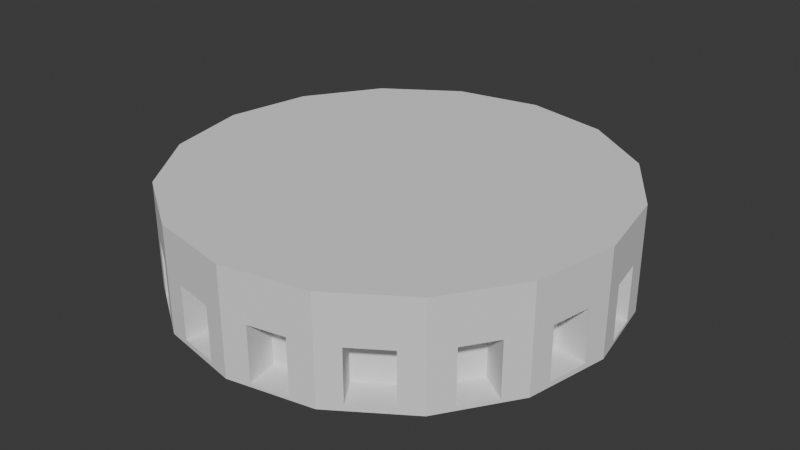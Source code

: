 # Source: tower.blend  (saved by Blender 4.4.32; exported with 4.5.12 LTS)
import bpy
from mathutils import Matrix  # noqa: F401  (used for matrix-valued properties, if any)

bpy.ops.wm.read_factory_settings(use_empty=True)
scene = bpy.context.scene
scene.name = 'Scene'

# ---- collections
col_collection = bpy.data.collections.new('Collection'); scene.collection.children.link(col_collection)

# ---- world
world_world = bpy.data.worlds.new('World'); scene.world = world_world
world_world.use_nodes = True; world_world.node_tree.nodes.clear()
_N = world_world.node_tree.nodes; _L = world_world.node_tree.links
n0 = _N.new('ShaderNodeOutputWorld'); n0.name = 'World Output'; n0.location = (300, 300)
n1 = _N.new('ShaderNodeBackground'); n1.name = 'Background'; n1.location = (10, 300)
n1.inputs[0].default_value = (0.05088, 0.05088, 0.05088, 1.0)
_L.new(n1.outputs[0], n0.inputs[0])
n0.is_active_output = True
world_world.color = (0.05088, 0.05088, 0.05088)
world_world.sun_shadow_jitter_overblur = 0.0

# ---- meshes
me_cylinder = bpy.data.meshes.new('Cylinder')
me_cylinder.from_pydata([(0.09917, 0.9803, -0.9057), (0.09917, 0.9803, 0.1034), (0.2835, 0.9436, -0.9057), (0.2835, 0.9436, 0.1034), (0.7633, 0.623, -0.9057), (0.7633, 0.623, 0.1034), (0.8677, 0.4668, -0.9057), (0.8677, 0.4668, 0.1034), (0.9803, -0.09917, -0.9057), (0.9803, -0.09917, 0.1034), (0.9436, -0.2835, -0.9057), (0.9436, -0.2835, 0.1034), (0.623, -0.7633, -0.9057), (0.623, -0.7633, 0.1034), (0.4668, -0.8677, -0.9057), (0.4668, -0.8677, 0.1034), (-0.09917, -0.9803, -0.9057), (-0.09917, -0.9803, 0.1034), (-0.2835, -0.9436, -0.9057), (-0.2835, -0.9436, 0.1034), (-0.7633, -0.623, -0.9057), (-0.7633, -0.623, 0.1034), (-0.8677, -0.4668, -0.9057), (-0.8677, -0.4668, 0.1034), (-0.9803, 0.09917, -0.9057), (-0.9803, 0.09917, 0.1034), (-0.9436, 0.2835, -0.9057), (-0.9436, 0.2835, 0.1034), (-0.623, 0.7633, -0.9057), (-0.623, 0.7633, 0.1034), (-0.4668, 0.8677, -0.9057), (-0.4668, 0.8677, 0.1034), (-0.109, 0.9783, -0.9357), (0.4751, 0.8621, -0.9357), (0.4751, 0.8621, 0.1057), (-0.109, 0.9783, 0.1057), (0.6147, 0.7689, 0.1057), (0.6147, 0.7689, -0.9357), (0.9456, 0.2737, -0.9357), (0.9456, 0.2737, 0.1057), (0.9783, 0.109, 0.1057), (0.9783, 0.109, -0.9357), (0.8621, -0.4751, -0.9357), (0.8621, -0.4751, 0.1057), (0.7689, -0.6147, 0.1057), (0.7689, -0.6147, -0.9357), (0.2737, -0.9456, -0.9357), (0.2737, -0.9456, 0.1057), (0.109, -0.9783, 0.1057), (0.109, -0.9783, -0.9357), (-0.4751, -0.8621, -0.9357), (-0.4751, -0.8621, 0.1057), (-0.6147, -0.7689, 0.1057), (-0.6147, -0.7689, -0.9357), (-0.9456, -0.2737, -0.9357), (-0.9456, -0.2737, 0.1057), (-0.9783, -0.109, 0.1057), (-0.9783, -0.109, -0.9357), (-0.8621, 0.4751, -0.9357), (-0.8621, 0.4751, 0.1057), (-0.7689, 0.6147, 0.1057), (-0.7689, 0.6147, -0.9357), (-0.2737, 0.9456, -0.9357), (-0.2737, 0.9456, 0.1057), (0.0, 1.0, -1.0), (0.0, 1.0, 1.0), (0.3827, 0.9239, 1.0), (0.3827, 0.9239, -1.0), (0.7071, 0.7071, -1.0), (0.7071, 0.7071, 1.0), (0.9239, 0.3827, 1.0), (0.9239, 0.3827, -1.0), (1.0, 0.0, -1.0), (1.0, 0.0, 1.0), (0.9239, -0.3827, 1.0), (0.9239, -0.3827, -1.0), (0.7071, -0.7071, -1.0), (0.7071, -0.7071, 1.0), (0.3827, -0.9239, 1.0), (0.3827, -0.9239, -1.0), (0.0, -1.0, -1.0), (0.0, -1.0, 1.0), (-0.3827, -0.9239, 1.0), (-0.3827, -0.9239, -1.0), (-0.7071, -0.7071, -1.0), (-0.7071, -0.7071, 1.0), (-0.9239, -0.3827, 1.0), (-0.9239, -0.3827, -1.0), (-1.0, 0.0, -1.0), (-1.0, 0.0, 1.0), (-0.9239, 0.3827, 1.0), (-0.9239, 0.3827, -1.0), (-0.7071, 0.7071, -1.0), (-0.7071, 0.7071, 1.0), (-0.3827, 0.9239, 1.0), (-0.3827, 0.9239, -1.0), (0.09917, 0.9803, -0.9057), (0.2835, 0.9436, -0.9057), (0.2835, 0.9436, 0.1034), (0.09917, 0.9803, 0.1034), (0.7633, 0.623, 0.1034), (0.7633, 0.623, -0.9057), (0.8677, 0.4668, -0.9057), (0.8677, 0.4668, 0.1034), (0.9803, -0.09917, 0.1034), (0.9803, -0.09917, -0.9057), (0.9436, -0.2835, -0.9057), (0.9436, -0.2835, 0.1034), (0.623, -0.7633, 0.1034), (0.623, -0.7633, -0.9057), (0.4668, -0.8677, -0.9057), (0.4668, -0.8677, 0.1034), (-0.09917, -0.9803, 0.1034), (-0.09917, -0.9803, -0.9057), (-0.2835, -0.9436, -0.9057), (-0.2835, -0.9436, 0.1034), (-0.7633, -0.623, 0.1034), (-0.7633, -0.623, -0.9057), (-0.8677, -0.4668, -0.9057), (-0.8677, -0.4668, 0.1034), (-0.9803, 0.09917, 0.1034), (-0.9803, 0.09917, -0.9057), (-0.9436, 0.2835, -0.9057), (-0.9436, 0.2835, 0.1034), (-0.623, 0.7633, 0.1034), (-0.623, 0.7633, -0.9057), (-0.4668, 0.8677, -0.9057), (-0.4668, 0.8677, 0.1034), (-0.109, 0.9783, -0.9357), (-0.109, 0.9783, 0.1057), (0.4751, 0.8621, 0.1057), (0.4751, 0.8621, -0.9357), (0.6147, 0.7689, -0.9357), (0.6147, 0.7689, 0.1057), (0.9456, 0.2737, 0.1057), (0.9456, 0.2737, -0.9357), (0.9783, 0.109, -0.9357), (0.9783, 0.109, 0.1057), (0.8621, -0.4751, 0.1057), (0.8621, -0.4751, -0.9357), (0.7689, -0.6147, -0.9357), (0.7689, -0.6147, 0.1057), (0.2737, -0.9456, 0.1057), (0.2737, -0.9456, -0.9357), (0.109, -0.9783, -0.9357), (0.109, -0.9783, 0.1057), (-0.4751, -0.8621, 0.1057), (-0.4751, -0.8621, -0.9357), (-0.6147, -0.7689, -0.9357), (-0.6147, -0.7689, 0.1057), (-0.9456, -0.2737, 0.1057), (-0.9456, -0.2737, -0.9357), (-0.9783, -0.109, -0.9357), (-0.9783, -0.109, 0.1057), (-0.8621, 0.4751, 0.1057), (-0.8621, 0.4751, -0.9357), (-0.7689, 0.6147, -0.9357), (-0.7689, 0.6147, 0.1057), (-0.2737, 0.9456, 0.1057), (-0.2737, 0.9456, -0.9357), (0.07051, 0.8362, -0.9057), (0.2549, 0.7995, -0.9057), (0.2549, 0.7995, 0.1034), (0.07051, 0.8362, 0.1034), (0.6411, 0.5414, 0.1034), (0.6411, 0.5414, -0.9057), (0.7456, 0.3851, -0.9057), (0.7456, 0.3851, 0.1034), (0.8362, -0.07051, 0.1034), (0.8362, -0.07051, -0.9057), (0.7995, -0.2549, -0.9057), (0.7995, -0.2549, 0.1034), (0.5414, -0.6411, 0.1034), (0.5414, -0.6411, -0.9057), (0.3851, -0.7456, -0.9057), (0.3851, -0.7456, 0.1034), (-0.07051, -0.8362, 0.1034), (-0.07051, -0.8362, -0.9057), (-0.2549, -0.7995, -0.9057), (-0.2549, -0.7995, 0.1034), (-0.6411, -0.5414, 0.1034), (-0.6411, -0.5414, -0.9057), (-0.7456, -0.3851, -0.9057), (-0.7456, -0.3851, 0.1034), (-0.8362, 0.07051, 0.1034), (-0.8362, 0.07051, -0.9057), (-0.7995, 0.2549, -0.9057), (-0.7995, 0.2549, 0.1034), (-0.5414, 0.6411, 0.1034), (-0.5414, 0.6411, -0.9057), (-0.3851, 0.7456, -0.9057), (-0.3851, 0.7456, 0.1034), (-0.08035, 0.8342, -0.9357), (-0.08035, 0.8342, 0.1057), (0.3935, 0.74, 0.1057), (0.3935, 0.74, -0.9357), (0.5331, 0.6467, -0.9357), (0.5331, 0.6467, 0.1057), (0.8015, 0.245, 0.1057), (0.8015, 0.245, -0.9357), (0.8342, 0.08035, -0.9357), (0.8342, 0.08035, 0.1057), (0.74, -0.3935, 0.1057), (0.74, -0.3935, -0.9357), (0.6467, -0.5331, -0.9357), (0.6467, -0.5331, 0.1057), (0.245, -0.8015, 0.1057), (0.245, -0.8015, -0.9357), (0.08035, -0.8342, -0.9357), (0.08035, -0.8342, 0.1057), (-0.3935, -0.74, 0.1057), (-0.3935, -0.74, -0.9357), (-0.5331, -0.6467, -0.9357), (-0.5331, -0.6467, 0.1057), (-0.8015, -0.245, 0.1057), (-0.8015, -0.245, -0.9357), (-0.8342, -0.08035, -0.9357), (-0.8342, -0.08035, 0.1057), (-0.74, 0.3935, 0.1057), (-0.74, 0.3935, -0.9357), (-0.6467, 0.5331, -0.9357), (-0.6467, 0.5331, 0.1057), (-0.245, 0.8015, 0.1057), (-0.245, 0.8015, -0.9357), (-0.8697, 0.4638, -1.0), (-0.8155, 0.5449, -1.0), (-0.7613, 0.626, -1.0), (-0.7613, 0.626, 1.0), (-0.8155, 0.5449, 1.0), (-0.8697, 0.4638, 1.0), (-0.8388, 0.51, -0.9357), (-0.8155, 0.5449, -0.9357), (-0.7922, 0.5798, -0.9357), (-0.7922, 0.5798, 0.1057), (-0.8155, 0.5449, 0.1057), (-0.8388, 0.51, 0.1057), (-0.8388, 0.51, -0.9357), (-0.8155, 0.5449, -0.9357), (-0.7922, 0.5798, -0.9357), (-0.7922, 0.5798, 0.1057), (-0.8155, 0.5449, 0.1057), (-0.8388, 0.51, 0.1057), (-0.7167, 0.4284, -0.9357), (-0.6933, 0.4633, -0.9357), (-0.67, 0.4982, -0.9357), (-0.67, 0.4982, 0.1057), (-0.6933, 0.4633, 0.1057), (-0.7167, 0.4284, 0.1057), (-0.981, 0.09567, -1.0), (-0.9619, 0.1913, -1.0), (-0.9429, 0.287, -1.0), (-0.9429, 0.287, 1.0), (-0.9619, 0.1913, 1.0), (-0.981, 0.09567, 1.0), (-0.9711, 0.1453, -0.9057), (-0.9619, 0.1913, -0.9057), (-0.9528, 0.2374, -0.9057), (-0.9528, 0.2374, 0.1034), (-0.9619, 0.1913, 0.1034), (-0.9711, 0.1453, 0.1034), (-0.9711, 0.1453, -0.9057), (-0.9619, 0.1913, -0.9057), (-0.9528, 0.2374, -0.9057), (-0.9528, 0.2374, 0.1034), (-0.9619, 0.1913, 0.1034), (-0.9711, 0.1453, 0.1034), (-0.827, 0.1166, -0.9057), (-0.8179, 0.1627, -0.9057), (-0.8087, 0.2088, -0.9057), (-0.8087, 0.2088, 0.1034), (-0.8179, 0.1627, 0.1034), (-0.827, 0.1166, 0.1034), (-0.9429, -0.287, -1.0), (-0.9619, -0.1913, -1.0), (-0.981, -0.09567, -1.0), (-0.981, -0.09567, 1.0), (-0.9619, -0.1913, 1.0), (-0.9429, -0.287, 1.0), (-0.9538, -0.2325, -0.9357), (-0.9619, -0.1913, -0.9357), (-0.9701, -0.1502, -0.9357), (-0.9701, -0.1502, 0.1057), (-0.9619, -0.1913, 0.1057), (-0.9538, -0.2325, 0.1057), (-0.9538, -0.2325, -0.9357), (-0.9619, -0.1913, -0.9357), (-0.9701, -0.1502, -0.9357), (-0.9701, -0.1502, 0.1057), (-0.9619, -0.1913, 0.1057), (-0.9538, -0.2325, 0.1057), (-0.8097, -0.2038, -0.9357), (-0.8179, -0.1627, -0.9357), (-0.826, -0.1215, -0.9357), (-0.826, -0.1215, 0.1057), (-0.8179, -0.1627, 0.1057), (-0.8097, -0.2038, 0.1057), (-0.7613, -0.626, -1.0), (-0.8155, -0.5449, -1.0), (-0.8697, -0.4638, -1.0), (-0.8697, -0.4638, 1.0), (-0.8155, -0.5449, 1.0), (-0.7613, -0.626, 1.0), (-0.7894, -0.584, -0.9057), (-0.8155, -0.5449, -0.9057), (-0.8416, -0.5058, -0.9057), (-0.8416, -0.5058, 0.1034), (-0.8155, -0.5449, 0.1034), (-0.7894, -0.584, 0.1034), (-0.7894, -0.584, -0.9057), (-0.8155, -0.5449, -0.9057), (-0.8416, -0.5058, -0.9057), (-0.8416, -0.5058, 0.1034), (-0.8155, -0.5449, 0.1034), (-0.7894, -0.584, 0.1034), (-0.6672, -0.5023, -0.9057), (-0.6933, -0.4633, -0.9057), (-0.7194, -0.4242, -0.9057), (-0.7194, -0.4242, 0.1034), (-0.6933, -0.4633, 0.1034), (-0.6672, -0.5023, 0.1034), (-0.4638, -0.8697, -1.0), (-0.5449, -0.8155, -1.0), (-0.626, -0.7613, -1.0), (-0.626, -0.7613, 1.0), (-0.5449, -0.8155, 1.0), (-0.4638, -0.8697, 1.0), (-0.51, -0.8388, -0.9357), (-0.5449, -0.8155, -0.9357), (-0.5798, -0.7922, -0.9357), (-0.5798, -0.7922, 0.1057), (-0.5449, -0.8155, 0.1057), (-0.51, -0.8388, 0.1057), (-0.51, -0.8388, -0.9357), (-0.5449, -0.8155, -0.9357), (-0.5798, -0.7922, -0.9357), (-0.5798, -0.7922, 0.1057), (-0.5449, -0.8155, 0.1057), (-0.51, -0.8388, 0.1057), (-0.4284, -0.7167, -0.9357), (-0.4633, -0.6933, -0.9357), (-0.4982, -0.67, -0.9357), (-0.4982, -0.67, 0.1057), (-0.4633, -0.6933, 0.1057), (-0.4284, -0.7167, 0.1057), (-0.09567, -0.981, -1.0), (-0.1913, -0.9619, -1.0), (-0.287, -0.9429, -1.0), (-0.287, -0.9429, 1.0), (-0.1913, -0.9619, 1.0), (-0.09567, -0.981, 1.0), (-0.1453, -0.9711, -0.9057), (-0.1913, -0.9619, -0.9057), (-0.2374, -0.9528, -0.9057), (-0.2374, -0.9528, 0.1034), (-0.1913, -0.9619, 0.1034), (-0.1453, -0.9711, 0.1034), (-0.1453, -0.9711, -0.9057), (-0.1913, -0.9619, -0.9057), (-0.2374, -0.9528, -0.9057), (-0.2374, -0.9528, 0.1034), (-0.1913, -0.9619, 0.1034), (-0.1453, -0.9711, 0.1034), (-0.1166, -0.827, -0.9057), (-0.1627, -0.8179, -0.9057), (-0.2088, -0.8087, -0.9057), (-0.2088, -0.8087, 0.1034), (-0.1627, -0.8179, 0.1034), (-0.1166, -0.827, 0.1034), (0.287, -0.9429, -1.0), (0.1913, -0.9619, -1.0), (0.09567, -0.981, -1.0), (0.09567, -0.981, 1.0), (0.1913, -0.9619, 1.0), (0.287, -0.9429, 1.0), (0.2325, -0.9538, -0.9357), (0.1913, -0.9619, -0.9357), (0.1502, -0.9701, -0.9357), (0.1502, -0.9701, 0.1057), (0.1913, -0.9619, 0.1057), (0.2325, -0.9538, 0.1057), (0.2325, -0.9538, -0.9357), (0.1913, -0.9619, -0.9357), (0.1502, -0.9701, -0.9357), (0.1502, -0.9701, 0.1057), (0.1913, -0.9619, 0.1057), (0.2325, -0.9538, 0.1057), (0.2038, -0.8097, -0.9357), (0.1627, -0.8179, -0.9357), (0.1215, -0.826, -0.9357), (0.1215, -0.826, 0.1057), (0.1627, -0.8179, 0.1057), (0.2038, -0.8097, 0.1057), (0.626, -0.7613, -1.0), (0.5449, -0.8155, -1.0), (0.4638, -0.8697, -1.0), (0.4638, -0.8697, 1.0), (0.5449, -0.8155, 1.0), (0.626, -0.7613, 1.0), (0.584, -0.7894, -0.9057), (0.5449, -0.8155, -0.9057), (0.5058, -0.8416, -0.9057), (0.5058, -0.8416, 0.1034), (0.5449, -0.8155, 0.1034), (0.584, -0.7894, 0.1034), (0.584, -0.7894, -0.9057), (0.5449, -0.8155, -0.9057), (0.5058, -0.8416, -0.9057), (0.5058, -0.8416, 0.1034), (0.5449, -0.8155, 0.1034), (0.584, -0.7894, 0.1034), (0.5023, -0.6672, -0.9057), (0.4633, -0.6933, -0.9057), (0.4242, -0.7194, -0.9057), (0.4242, -0.7194, 0.1034), (0.4633, -0.6933, 0.1034), (0.5023, -0.6672, 0.1034), (0.8697, -0.4638, -1.0), (0.8155, -0.5449, -1.0), (0.7613, -0.626, -1.0), (0.7613, -0.626, 1.0), (0.8155, -0.5449, 1.0), (0.8697, -0.4638, 1.0), (0.8388, -0.51, -0.9357), (0.8155, -0.5449, -0.9357), (0.7922, -0.5798, -0.9357), (0.7922, -0.5798, 0.1057), (0.8155, -0.5449, 0.1057), (0.8388, -0.51, 0.1057), (0.8388, -0.51, -0.9357), (0.8155, -0.5449, -0.9357), (0.7922, -0.5798, -0.9357), (0.7922, -0.5798, 0.1057), (0.8155, -0.5449, 0.1057), (0.8388, -0.51, 0.1057), (0.7167, -0.4284, -0.9357), (0.6933, -0.4633, -0.9357), (0.67, -0.4982, -0.9357), (0.67, -0.4982, 0.1057), (0.6933, -0.4633, 0.1057), (0.7167, -0.4284, 0.1057), (0.981, -0.09567, -1.0), (0.9619, -0.1913, -1.0), (0.9429, -0.287, -1.0), (0.9429, -0.287, 1.0), (0.9619, -0.1913, 1.0), (0.981, -0.09567, 1.0), (0.9711, -0.1453, -0.9057), (0.9619, -0.1913, -0.9057), (0.9528, -0.2374, -0.9057), (0.9528, -0.2374, 0.1034), (0.9619, -0.1913, 0.1034), (0.9711, -0.1453, 0.1034), (0.9711, -0.1453, -0.9057), (0.9619, -0.1913, -0.9057), (0.9528, -0.2374, -0.9057), (0.9528, -0.2374, 0.1034), (0.9619, -0.1913, 0.1034), (0.9711, -0.1453, 0.1034), (0.827, -0.1166, -0.9057), (0.8179, -0.1627, -0.9057), (0.8087, -0.2088, -0.9057), (0.8087, -0.2088, 0.1034), (0.8179, -0.1627, 0.1034), (0.827, -0.1166, 0.1034), (0.9429, 0.287, -1.0), (0.9619, 0.1913, -1.0), (0.981, 0.09567, -1.0), (0.981, 0.09567, 1.0), (0.9619, 0.1913, 1.0), (0.9429, 0.287, 1.0), (0.9538, 0.2325, -0.9357), (0.9619, 0.1913, -0.9357), (0.9701, 0.1502, -0.9357), (0.9701, 0.1502, 0.1057), (0.9619, 0.1913, 0.1057), (0.9538, 0.2325, 0.1057), (0.9538, 0.2325, -0.9357), (0.9619, 0.1913, -0.9357), (0.9701, 0.1502, -0.9357), (0.9701, 0.1502, 0.1057), (0.9619, 0.1913, 0.1057), (0.9538, 0.2325, 0.1057), (0.8097, 0.2038, -0.9357), (0.8179, 0.1627, -0.9357), (0.826, 0.1215, -0.9357), (0.826, 0.1215, 0.1057), (0.8179, 0.1627, 0.1057), (0.8097, 0.2038, 0.1057), (0.7613, 0.626, -1.0), (0.8155, 0.5449, -1.0), (0.8697, 0.4638, -1.0), (0.8697, 0.4638, 1.0), (0.8155, 0.5449, 1.0), (0.7613, 0.626, 1.0), (0.7894, 0.584, -0.9057), (0.8155, 0.5449, -0.9057), (0.8416, 0.5058, -0.9057), (0.8416, 0.5058, 0.1034), (0.8155, 0.5449, 0.1034), (0.7894, 0.584, 0.1034), (0.7894, 0.584, -0.9057), (0.8155, 0.5449, -0.9057), (0.8416, 0.5058, -0.9057), (0.8416, 0.5058, 0.1034), (0.8155, 0.5449, 0.1034), (0.7894, 0.584, 0.1034), (0.6672, 0.5023, -0.9057), (0.6933, 0.4633, -0.9057), (0.7194, 0.4242, -0.9057), (0.7194, 0.4242, 0.1034), (0.6933, 0.4633, 0.1034), (0.6672, 0.5023, 0.1034), (0.4638, 0.8697, -1.0), (0.5449, 0.8155, -1.0), (0.626, 0.7613, -1.0), (0.626, 0.7613, 1.0), (0.5449, 0.8155, 1.0), (0.4638, 0.8697, 1.0), (0.51, 0.8388, -0.9357), (0.5449, 0.8155, -0.9357), (0.5798, 0.7922, -0.9357), (0.5798, 0.7922, 0.1057), (0.5449, 0.8155, 0.1057), (0.51, 0.8388, 0.1057), (0.51, 0.8388, -0.9357), (0.5449, 0.8155, -0.9357), (0.5798, 0.7922, -0.9357), (0.5798, 0.7922, 0.1057), (0.5449, 0.8155, 0.1057), (0.51, 0.8388, 0.1057), (0.4284, 0.7167, -0.9357), (0.4633, 0.6933, -0.9357), (0.4982, 0.67, -0.9357), (0.4982, 0.67, 0.1057), (0.4633, 0.6933, 0.1057), (0.4284, 0.7167, 0.1057), (0.09567, 0.981, -1.0), (0.1913, 0.9619, -1.0), (0.287, 0.9429, -1.0), (0.287, 0.9429, 1.0), (0.1913, 0.9619, 1.0), (0.09567, 0.981, 1.0), (0.1453, 0.9711, -0.9057), (0.1913, 0.9619, -0.9057), (0.2374, 0.9528, -0.9057), (0.2374, 0.9528, 0.1034), (0.1913, 0.9619, 0.1034), (0.1453, 0.9711, 0.1034), (0.1453, 0.9711, -0.9057), (0.1913, 0.9619, -0.9057), (0.2374, 0.9528, -0.9057), (0.2374, 0.9528, 0.1034), (0.1913, 0.9619, 0.1034), (0.1453, 0.9711, 0.1034), (0.1166, 0.827, -0.9057), (0.1627, 0.8179, -0.9057), (0.2088, 0.8087, -0.9057), (0.2088, 0.8087, 0.1034), (0.1627, 0.8179, 0.1034), (0.1166, 0.827, 0.1034), (-0.287, 0.9429, -1.0), (-0.1913, 0.9619, -1.0), (-0.09567, 0.981, -1.0), (-0.09567, 0.981, 1.0), (-0.1913, 0.9619, 1.0), (-0.287, 0.9429, 1.0), (-0.2325, 0.9538, -0.9357), (-0.1913, 0.9619, -0.9357), (-0.1502, 0.9701, -0.9357), (-0.1502, 0.9701, 0.1057), (-0.1913, 0.9619, 0.1057), (-0.2325, 0.9538, 0.1057), (-0.2325, 0.9538, -0.9357), (-0.1913, 0.9619, -0.9357), (-0.1502, 0.9701, -0.9357), (-0.1502, 0.9701, 0.1057), (-0.1913, 0.9619, 0.1057), (-0.2325, 0.9538, 0.1057), (-0.2038, 0.8097, -0.9357), (-0.1627, 0.8179, -0.9357), (-0.1215, 0.826, -0.9357), (-0.1215, 0.826, 0.1057), (-0.1627, 0.8179, 0.1057), (-0.2038, 0.8097, 0.1057), (-0.626, 0.7613, -1.0), (-0.5449, 0.8155, -1.0), (-0.4638, 0.8697, -1.0), (-0.4638, 0.8697, 1.0), (-0.5449, 0.8155, 1.0), (-0.626, 0.7613, 1.0), (-0.584, 0.7894, -0.9057), (-0.5449, 0.8155, -0.9057), (-0.5058, 0.8416, -0.9057), (-0.5058, 0.8416, 0.1034), (-0.5449, 0.8155, 0.1034), (-0.584, 0.7894, 0.1034), (-0.584, 0.7894, -0.9057), (-0.5449, 0.8155, -0.9057), (-0.5058, 0.8416, -0.9057), (-0.5058, 0.8416, 0.1034), (-0.5449, 0.8155, 0.1034), (-0.584, 0.7894, 0.1034), (-0.5023, 0.6672, -0.9057), (-0.4633, 0.6933, -0.9057), (-0.4242, 0.7194, -0.9057), (-0.4242, 0.7194, 0.1034), (-0.4633, 0.6933, 0.1034), (-0.5023, 0.6672, 0.1034)], [], [(545, 3, 98, 551), (27, 26, 122, 123), (377, 48, 145, 383), (542, 0, 96, 548), (257, 27, 123, 263), (374, 46, 143, 380), (254, 24, 121, 260), (46, 47, 142, 143), (24, 25, 120, 121), (44, 45, 140, 141), (23, 22, 118, 119), (425, 44, 141, 431), (305, 23, 119, 311), (422, 42, 139, 428), (66, 539, 540, 541, 65, 563, 564, 565, 94, 587, 588, 589, 93, 227, 228, 229, 90, 251, 252, 253, 89, 275, 276, 277, 86, 299, 300, 301, 85, 323, 324, 325, 82, 347, 348, 349, 81, 371, 372, 373, 78, 395, 396, 397, 77, 419, 420, 421, 74, 443, 444, 445, 73, 467, 468, 469, 70, 491, 492, 493, 69, 515, 516, 517), (302, 20, 117, 308), (42, 43, 138, 139), (64, 536, 537, 538, 67, 512, 513, 514, 68, 488, 489, 490, 71, 464, 465, 466, 72, 440, 441, 442, 75, 416, 417, 418, 76, 392, 393, 394, 79, 368, 369, 370, 80, 344, 345, 346, 83, 320, 321, 322, 84, 296, 297, 298, 87, 272, 273, 274, 88, 248, 249, 250, 91, 224, 225, 226, 92, 584, 585, 586, 95, 560, 561, 562), (544, 2, 67, 538), (547, 1, 65, 541), (1, 0, 64, 65), (2, 3, 66, 67), (5, 4, 68, 69), (496, 6, 71, 490), (499, 5, 69, 493), (6, 7, 70, 71), (9, 8, 72, 73), (448, 10, 75, 442), (451, 9, 73, 445), (10, 11, 74, 75), (13, 12, 76, 77), (400, 14, 79, 394), (403, 13, 77, 397), (14, 15, 78, 79), (17, 16, 80, 81), (352, 18, 83, 346), (355, 17, 81, 349), (18, 19, 82, 83), (21, 20, 84, 85), (304, 22, 87, 298), (307, 21, 85, 301), (22, 23, 86, 87), (25, 24, 88, 89), (256, 26, 91, 250), (259, 25, 89, 253), (26, 27, 90, 91), (29, 28, 92, 93), (592, 30, 95, 586), (595, 29, 93, 589), (30, 31, 94, 95), (32, 35, 65, 64), (34, 33, 67, 66), (520, 37, 68, 514), (523, 34, 66, 517), (37, 36, 69, 68), (39, 38, 71, 70), (472, 41, 72, 466), (475, 39, 70, 469), (41, 40, 73, 72), (43, 42, 75, 74), (424, 45, 76, 418), (427, 43, 74, 421), (45, 44, 77, 76), (47, 46, 79, 78), (376, 49, 80, 370), (379, 47, 78, 373), (49, 48, 81, 80), (51, 50, 83, 82), (328, 53, 84, 322), (331, 51, 82, 325), (53, 52, 85, 84), (55, 54, 87, 86), (280, 57, 88, 274), (283, 55, 86, 277), (57, 56, 89, 88), (59, 58, 91, 90), (232, 61, 92, 226), (235, 59, 90, 229), (61, 60, 93, 92), (63, 62, 95, 94), (568, 32, 64, 562), (571, 63, 94, 565), (98, 97, 161, 162), (596, 125, 189, 602), (287, 153, 217, 293), (96, 99, 163, 160), (125, 124, 188, 189), (284, 151, 215, 290), (551, 98, 162, 557), (123, 122, 186, 187), (151, 150, 214, 215), (548, 96, 160, 554), (263, 123, 187, 269), (149, 148, 212, 213), (260, 121, 185, 266), (335, 149, 213, 341), (121, 120, 184, 185), (332, 147, 211, 338), (48, 49, 144, 145), (28, 29, 124, 125), (0, 1, 99, 96), (50, 51, 146, 147), (590, 28, 125, 596), (3, 2, 97, 98), (326, 50, 147, 332), (593, 31, 127, 599), (4, 5, 100, 101), (329, 52, 149, 335), (31, 30, 126, 127), (494, 4, 101, 500), (52, 53, 148, 149), (497, 7, 103, 503), (54, 55, 150, 151), (7, 6, 102, 103), (278, 54, 151, 284), (8, 9, 104, 105), (281, 56, 153, 287), (446, 8, 105, 452), (56, 57, 152, 153), (449, 11, 107, 455), (58, 59, 154, 155), (11, 10, 106, 107), (230, 58, 155, 236), (35, 32, 128, 129), (12, 13, 108, 109), (233, 60, 157, 239), (33, 34, 130, 131), (398, 12, 109, 404), (60, 61, 156, 157), (518, 33, 131, 524), (401, 15, 111, 407), (62, 63, 158, 159), (521, 36, 133, 527), (15, 14, 110, 111), (566, 62, 159, 572), (36, 37, 132, 133), (16, 17, 112, 113), (569, 35, 129, 575), (38, 39, 134, 135), (350, 16, 113, 356), (470, 38, 135, 476), (353, 19, 115, 359), (473, 40, 137, 479), (19, 18, 114, 115), (40, 41, 136, 137), (20, 21, 116, 117), (556, 557, 162, 161), (532, 533, 197, 196), (508, 509, 167, 166), (484, 485, 201, 200), (460, 461, 171, 170), (436, 437, 205, 204), (412, 413, 175, 174), (388, 389, 209, 208), (364, 365, 179, 178), (340, 341, 213, 212), (316, 317, 183, 182), (292, 293, 217, 216), (268, 269, 187, 186), (244, 245, 221, 220), (604, 605, 191, 190), (580, 581, 193, 192), (153, 152, 216, 217), (599, 127, 191, 605), (101, 100, 164, 165), (155, 154, 218, 219), (127, 126, 190, 191), (500, 101, 165, 506), (236, 155, 219, 242), (129, 128, 192, 193), (503, 103, 167, 509), (239, 157, 221, 245), (131, 130, 194, 195), (103, 102, 166, 167), (157, 156, 220, 221), (524, 131, 195, 530), (105, 104, 168, 169), (159, 158, 222, 223), (527, 133, 197, 533), (452, 105, 169, 458), (572, 159, 223, 578), (133, 132, 196, 197), (455, 107, 171, 461), (575, 129, 193, 581), (135, 134, 198, 199), (107, 106, 170, 171), (476, 135, 199, 482), (109, 108, 172, 173), (479, 137, 201, 485), (404, 109, 173, 410), (137, 136, 200, 201), (407, 111, 175, 413), (139, 138, 202, 203), (111, 110, 174, 175), (428, 139, 203, 434), (113, 112, 176, 177), (431, 141, 205, 437), (356, 113, 177, 362), (141, 140, 204, 205), (359, 115, 179, 365), (143, 142, 206, 207), (115, 114, 178, 179), (380, 143, 207, 386), (117, 116, 180, 181), (383, 145, 209, 389), (308, 117, 181, 314), (145, 144, 208, 209), (311, 119, 183, 317), (147, 146, 210, 211), (119, 118, 182, 183), (154, 241, 247, 218), (241, 240, 246, 247), (240, 239, 245, 246), (156, 238, 244, 220), (238, 237, 243, 244), (237, 236, 242, 243), (219, 218, 247, 242), (242, 247, 246, 243), (243, 246, 245, 244), (59, 235, 241, 154), (235, 234, 240, 241), (234, 233, 239, 240), (61, 232, 238, 156), (232, 231, 237, 238), (231, 230, 236, 237), (60, 233, 227, 93), (233, 234, 228, 227), (234, 235, 229, 228), (58, 230, 224, 91), (230, 231, 225, 224), (231, 232, 226, 225), (185, 184, 271, 266), (266, 271, 270, 267), (267, 270, 269, 268), (122, 262, 268, 186), (262, 261, 267, 268), (261, 260, 266, 267), (120, 265, 271, 184), (265, 264, 270, 271), (264, 263, 269, 270), (27, 257, 251, 90), (257, 258, 252, 251), (258, 259, 253, 252), (24, 254, 248, 88), (254, 255, 249, 248), (255, 256, 250, 249), (26, 256, 262, 122), (256, 255, 261, 262), (255, 254, 260, 261), (25, 259, 265, 120), (259, 258, 264, 265), (258, 257, 263, 264), (215, 214, 295, 290), (290, 295, 294, 291), (291, 294, 293, 292), (55, 283, 289, 150), (283, 282, 288, 289), (282, 281, 287, 288), (57, 280, 286, 152), (280, 279, 285, 286), (279, 278, 284, 285), (152, 286, 292, 216), (286, 285, 291, 292), (285, 284, 290, 291), (150, 289, 295, 214), (289, 288, 294, 295), (288, 287, 293, 294), (56, 281, 275, 89), (281, 282, 276, 275), (282, 283, 277, 276), (54, 278, 272, 87), (278, 279, 273, 272), (279, 280, 274, 273), (116, 313, 319, 180), (313, 312, 318, 319), (312, 311, 317, 318), (118, 310, 316, 182), (310, 309, 315, 316), (309, 308, 314, 315), (181, 180, 319, 314), (314, 319, 318, 315), (315, 318, 317, 316), (23, 305, 299, 86), (305, 306, 300, 299), (306, 307, 301, 300), (20, 302, 296, 84), (302, 303, 297, 296), (303, 304, 298, 297), (22, 304, 310, 118), (304, 303, 309, 310), (303, 302, 308, 309), (21, 307, 313, 116), (307, 306, 312, 313), (306, 305, 311, 312), (211, 210, 343, 338), (338, 343, 342, 339), (339, 342, 341, 340), (51, 331, 337, 146), (331, 330, 336, 337), (330, 329, 335, 336), (53, 328, 334, 148), (328, 327, 333, 334), (327, 326, 332, 333), (148, 334, 340, 212), (334, 333, 339, 340), (333, 332, 338, 339), (146, 337, 343, 210), (337, 336, 342, 343), (336, 335, 341, 342), (52, 329, 323, 85), (329, 330, 324, 323), (330, 331, 325, 324), (50, 326, 320, 83), (326, 327, 321, 320), (327, 328, 322, 321), (112, 361, 367, 176), (361, 360, 366, 367), (360, 359, 365, 366), (114, 358, 364, 178), (358, 357, 363, 364), (357, 356, 362, 363), (177, 176, 367, 362), (362, 367, 366, 363), (363, 366, 365, 364), (17, 355, 361, 112), (355, 354, 360, 361), (354, 353, 359, 360), (18, 352, 358, 114), (352, 351, 357, 358), (351, 350, 356, 357), (19, 353, 347, 82), (353, 354, 348, 347), (354, 355, 349, 348), (16, 350, 344, 80), (350, 351, 345, 344), (351, 352, 346, 345), (142, 385, 391, 206), (385, 384, 390, 391), (384, 383, 389, 390), (144, 382, 388, 208), (382, 381, 387, 388), (381, 380, 386, 387), (207, 206, 391, 386), (386, 391, 390, 387), (387, 390, 389, 388), (48, 377, 371, 81), (377, 378, 372, 371), (378, 379, 373, 372), (46, 374, 368, 79), (374, 375, 369, 368), (375, 376, 370, 369), (49, 376, 382, 144), (376, 375, 381, 382), (375, 374, 380, 381), (47, 379, 385, 142), (379, 378, 384, 385), (378, 377, 383, 384), (108, 409, 415, 172), (409, 408, 414, 415), (408, 407, 413, 414), (110, 406, 412, 174), (406, 405, 411, 412), (405, 404, 410, 411), (173, 172, 415, 410), (410, 415, 414, 411), (411, 414, 413, 412), (13, 403, 409, 108), (403, 402, 408, 409), (402, 401, 407, 408), (14, 400, 406, 110), (400, 399, 405, 406), (399, 398, 404, 405), (15, 401, 395, 78), (401, 402, 396, 395), (402, 403, 397, 396), (12, 398, 392, 76), (398, 399, 393, 392), (399, 400, 394, 393), (138, 433, 439, 202), (433, 432, 438, 439), (432, 431, 437, 438), (140, 430, 436, 204), (430, 429, 435, 436), (429, 428, 434, 435), (203, 202, 439, 434), (434, 439, 438, 435), (435, 438, 437, 436), (44, 425, 419, 77), (425, 426, 420, 419), (426, 427, 421, 420), (42, 422, 416, 75), (422, 423, 417, 416), (423, 424, 418, 417), (45, 424, 430, 140), (424, 423, 429, 430), (423, 422, 428, 429), (43, 427, 433, 138), (427, 426, 432, 433), (426, 425, 431, 432), (104, 457, 463, 168), (457, 456, 462, 463), (456, 455, 461, 462), (106, 454, 460, 170), (454, 453, 459, 460), (453, 452, 458, 459), (169, 168, 463, 458), (458, 463, 462, 459), (459, 462, 461, 460), (9, 451, 457, 104), (451, 450, 456, 457), (450, 449, 455, 456), (10, 448, 454, 106), (448, 447, 453, 454), (447, 446, 452, 453), (11, 449, 443, 74), (449, 450, 444, 443), (450, 451, 445, 444), (8, 446, 440, 72), (446, 447, 441, 440), (447, 448, 442, 441), (134, 481, 487, 198), (481, 480, 486, 487), (480, 479, 485, 486), (136, 478, 484, 200), (478, 477, 483, 484), (477, 476, 482, 483), (199, 198, 487, 482), (482, 487, 486, 483), (483, 486, 485, 484), (39, 475, 481, 134), (475, 474, 480, 481), (474, 473, 479, 480), (41, 472, 478, 136), (472, 471, 477, 478), (471, 470, 476, 477), (40, 473, 467, 73), (473, 474, 468, 467), (474, 475, 469, 468), (38, 470, 464, 71), (470, 471, 465, 464), (471, 472, 466, 465), (100, 505, 511, 164), (505, 504, 510, 511), (504, 503, 509, 510), (102, 502, 508, 166), (502, 501, 507, 508), (501, 500, 506, 507), (165, 164, 511, 506), (506, 511, 510, 507), (507, 510, 509, 508), (5, 499, 505, 100), (499, 498, 504, 505), (498, 497, 503, 504), (6, 496, 502, 102), (496, 495, 501, 502), (495, 494, 500, 501), (7, 497, 491, 70), (497, 498, 492, 491), (498, 499, 493, 492), (4, 494, 488, 68), (494, 495, 489, 488), (495, 496, 490, 489), (130, 529, 535, 194), (529, 528, 534, 535), (528, 527, 533, 534), (132, 526, 532, 196), (526, 525, 531, 532), (525, 524, 530, 531), (195, 194, 535, 530), (530, 535, 534, 531), (531, 534, 533, 532), (34, 523, 529, 130), (523, 522, 528, 529), (522, 521, 527, 528), (37, 520, 526, 132), (520, 519, 525, 526), (519, 518, 524, 525), (36, 521, 515, 69), (521, 522, 516, 515), (522, 523, 517, 516), (33, 518, 512, 67), (518, 519, 513, 512), (519, 520, 514, 513), (160, 163, 559, 554), (554, 559, 558, 555), (555, 558, 557, 556), (97, 550, 556, 161), (550, 549, 555, 556), (549, 548, 554, 555), (99, 553, 559, 163), (553, 552, 558, 559), (552, 551, 557, 558), (3, 545, 539, 66), (545, 546, 540, 539), (546, 547, 541, 540), (0, 542, 536, 64), (542, 543, 537, 536), (543, 544, 538, 537), (2, 544, 550, 97), (544, 543, 549, 550), (543, 542, 548, 549), (1, 547, 553, 99), (547, 546, 552, 553), (546, 545, 551, 552), (158, 577, 583, 222), (577, 576, 582, 583), (576, 575, 581, 582), (128, 574, 580, 192), (574, 573, 579, 580), (573, 572, 578, 579), (223, 222, 583, 578), (578, 583, 582, 579), (579, 582, 581, 580), (63, 571, 577, 158), (571, 570, 576, 577), (570, 569, 575, 576), (32, 568, 574, 128), (568, 567, 573, 574), (567, 566, 572, 573), (35, 569, 563, 65), (569, 570, 564, 563), (570, 571, 565, 564), (62, 566, 560, 95), (566, 567, 561, 560), (567, 568, 562, 561), (124, 601, 607, 188), (601, 600, 606, 607), (600, 599, 605, 606), (189, 188, 607, 602), (602, 607, 606, 603), (603, 606, 605, 604), (29, 595, 601, 124), (595, 594, 600, 601), (594, 593, 599, 600), (30, 592, 598, 126), (592, 591, 597, 598), (591, 590, 596, 597), (126, 598, 604, 190), (598, 597, 603, 604), (597, 596, 602, 603), (31, 593, 587, 94), (593, 594, 588, 587), (594, 595, 589, 588), (28, 590, 584, 92), (590, 591, 585, 584), (591, 592, 586, 585)])
_uv = me_cylinder.uv_layers.new(name='UVMap')
_uv.uv.foreach_set('vector', [0.9612, 0.9747, 0.9537, 0.9747, 0.9537, 0.9747, 0.9612, 0.9747, 0.2037, 0.9747, 0.2037, 0.5253, 0.2037, 0.5253, 0.2037, 0.9747, 0.5245, 0.9722, 0.5178, 0.9722, 0.5178, 0.9722, 0.5245, 0.9722, 0.9763, 0.5253, 0.9838, 0.5253, 0.9838, 0.5253, 0.9763, 0.5253, 0.2112, 0.9747, 0.2037, 0.9747, 0.2037, 0.9747, 0.2112, 0.9747, 0.538, 0.5278, 0.5447, 0.5278, 0.5447, 0.5278, 0.538, 0.5278, 0.2263, 0.5253, 0.2338, 0.5253, 0.2338, 0.5253, 0.2263, 0.5253, 0.5447, 0.5278, 0.5447, 0.9722, 0.5447, 0.9722, 0.5447, 0.5278, 0.2338, 0.5253, 0.2338, 0.9747, 0.2338, 0.9747, 0.2338, 0.5253, 0.6428, 0.9722, 0.6428, 0.5278, 0.6428, 0.5278, 0.6428, 0.9722, 0.3287, 0.9747, 0.3287, 0.5253, 0.3287, 0.5253, 0.3287, 0.9747, 0.6495, 0.9722, 0.6428, 0.9722, 0.6428, 0.9722, 0.6495, 0.9722, 0.3362, 0.9747, 0.3287, 0.9747, 0.3287, 0.9747, 0.3362, 0.9747, 0.663, 0.5278, 0.6697, 0.5278, 0.6697, 0.5278, 0.663, 0.5278, 0.3418, 0.4717, 0.3189, 0.4763, 0.2959, 0.4809, 0.273, 0.4854, 0.25, 0.49, 0.227, 0.4854, 0.2041, 0.4809, 0.1811, 0.4763, 0.1582, 0.4717, 0.1387, 0.4587, 0.1192, 0.4457, 0.09976, 0.4327, 0.08029, 0.4197, 0.06729, 0.4002, 0.05428, 0.3808, 0.04128, 0.3613, 0.02827, 0.3418, 0.0237, 0.3189, 0.01913, 0.2959, 0.01457, 0.273, 0.01, 0.25, 0.01457, 0.227, 0.01913, 0.2041, 0.0237, 0.1811, 0.02827, 0.1582, 0.04128, 0.1387, 0.05428, 0.1192, 0.06729, 0.09976, 0.08029, 0.08029, 0.09976, 0.06729, 0.1192, 0.05428, 0.1387, 0.04128, 0.1582, 0.02827, 0.1811, 0.0237, 0.2041, 0.01913, 0.227, 0.01457, 0.25, 0.01, 0.273, 0.01457, 0.2959, 0.01913, 0.3189, 0.0237, 0.3418, 0.02827, 0.3613, 0.04128, 0.3808, 0.05428, 0.4002, 0.06729, 0.4197, 0.08029, 0.4327, 0.09976, 0.4457, 0.1192, 0.4587, 0.1387, 0.4717, 0.1582, 0.4763, 0.1811, 0.4809, 0.2041, 0.4854, 0.227, 0.49, 0.25, 0.4854, 0.273, 0.4809, 0.2959, 0.4763, 0.3189, 0.4717, 0.3418, 0.4587, 0.3613, 0.4457, 0.3808, 0.4327, 0.4002, 0.4197, 0.4197, 0.4002, 0.4327, 0.3808, 0.4457, 0.3613, 0.4587, 0.3513, 0.5253, 0.3588, 0.5253, 0.3588, 0.5253, 0.3513, 0.5253, 0.6697, 0.5278, 0.6697, 0.9722, 0.6697, 0.9722, 0.6697, 0.5278, 0.75, 0.49, 0.773, 0.4854, 0.7959, 0.4809, 0.8189, 0.4763, 0.8418, 0.4717, 0.8613, 0.4587, 0.8808, 0.4457, 0.9002, 0.4327, 0.9197, 0.4197, 0.9327, 0.4002, 0.9457, 0.3808, 0.9587, 0.3613, 0.9717, 0.3418, 0.9763, 0.3189, 0.9809, 0.2959, 0.9854, 0.273, 0.99, 0.25, 0.9854, 0.227, 0.9809, 0.2041, 0.9763, 0.1811, 0.9717, 0.1582, 0.9587, 0.1387, 0.9457, 0.1192, 0.9327, 0.09976, 0.9197, 0.08029, 0.9002, 0.06729, 0.8808, 0.05428, 0.8613, 0.04128, 0.8418, 0.02827, 0.8189, 0.0237, 0.7959, 0.01913, 0.773, 0.01457, 0.75, 0.01, 0.727, 0.01457, 0.7041, 0.01913, 0.6811, 0.0237, 0.6582, 0.02827, 0.6387, 0.04128, 0.6192, 0.05428, 0.5998, 0.06729, 0.5803, 0.08029, 0.5673, 0.09976, 0.5543, 0.1192, 0.5413, 0.1387, 0.5283, 0.1582, 0.5237, 0.1811, 0.5191, 0.2041, 0.5146, 0.227, 0.51, 0.25, 0.5146, 0.273, 0.5191, 0.2959, 0.5237, 0.3189, 0.5283, 0.3418, 0.5413, 0.3613, 0.5543, 0.3808, 0.5673, 0.4002, 0.5803, 0.4197, 0.5998, 0.4327, 0.6192, 0.4457, 0.6387, 0.4587, 0.6582, 0.4717, 0.6811, 0.4763, 0.7041, 0.4809, 0.727, 0.4854, 0.9612, 0.5253, 0.9537, 0.5253, 0.9375, 0.5, 0.9531, 0.5, 0.9763, 0.9747, 0.9838, 0.9747, 1.0, 1.0, 0.9844, 1.0, 0.9838, 0.9747, 0.9838, 0.5253, 1.0, 0.5, 1.0, 1.0, 0.9537, 0.5253, 0.9537, 0.9747, 0.9375, 1.0, 0.9375, 0.5, 0.8588, 0.9747, 0.8588, 0.5253, 0.875, 0.5, 0.875, 1.0, 0.8362, 0.5253, 0.8287, 0.5253, 0.8125, 0.5, 0.8281, 0.5, 0.8513, 0.9747, 0.8588, 0.9747, 0.875, 1.0, 0.8594, 1.0, 0.8287, 0.5253, 0.8287, 0.9747, 0.8125, 1.0, 0.8125, 0.5, 0.7338, 0.9747, 0.7338, 0.5253, 0.75, 0.5, 0.75, 1.0, 0.7112, 0.5253, 0.7037, 0.5253, 0.6875, 0.5, 0.7031, 0.5, 0.7263, 0.9747, 0.7338, 0.9747, 0.75, 1.0, 0.7344, 1.0, 0.7037, 0.5253, 0.7037, 0.9747, 0.6875, 1.0, 0.6875, 0.5, 0.6088, 0.9747, 0.6088, 0.5253, 0.625, 0.5, 0.625, 1.0, 0.5862, 0.5253, 0.5787, 0.5253, 0.5625, 0.5, 0.5781, 0.5, 0.6013, 0.9747, 0.6088, 0.9747, 0.625, 1.0, 0.6094, 1.0, 0.5787, 0.5253, 0.5787, 0.9747, 0.5625, 1.0, 0.5625, 0.5, 0.4838, 0.9747, 0.4838, 0.5253, 0.5, 0.5, 0.5, 1.0, 0.4612, 0.5253, 0.4537, 0.5253, 0.4375, 0.5, 0.4531, 0.5, 0.4763, 0.9747, 0.4838, 0.9747, 0.5, 1.0, 0.4844, 1.0, 0.4537, 0.5253, 0.4537, 0.9747, 0.4375, 1.0, 0.4375, 0.5, 0.3588, 0.9747, 0.3588, 0.5253, 0.375, 0.5, 0.375, 1.0, 0.3362, 0.5253, 0.3287, 0.5253, 0.3125, 0.5, 0.3281, 0.5, 0.3513, 0.9747, 0.3588, 0.9747, 0.375, 1.0, 0.3594, 1.0, 0.3287, 0.5253, 0.3287, 0.9747, 0.3125, 1.0, 0.3125, 0.5, 0.2338, 0.9747, 0.2338, 0.5253, 0.25, 0.5, 0.25, 1.0, 0.2112, 0.5253, 0.2037, 0.5253, 0.1875, 0.5, 0.2031, 0.5, 0.2263, 0.9747, 0.2338, 0.9747, 0.25, 1.0, 0.2344, 1.0, 0.2037, 0.5253, 0.2037, 0.9747, 0.1875, 1.0, 0.1875, 0.5, 0.1088, 0.9747, 0.1088, 0.5253, 0.125, 0.5, 0.125, 1.0, 0.08622, 0.5253, 0.0787, 0.5253, 0.0625, 0.5, 0.07812, 0.5, 0.1013, 0.9747, 0.1088, 0.9747, 0.125, 1.0, 0.1094, 1.0, 0.0787, 0.5253, 0.0787, 0.9747, 0.0625, 1.0, 0.0625, 0.5, 0.0178, 0.5278, 0.0178, 0.9722, 0.0, 1.0, 0.0, 0.5, 0.9197, 0.9722, 0.9197, 0.5278, 0.9375, 0.5, 0.9375, 1.0, 0.8995, 0.5278, 0.8928, 0.5278, 0.875, 0.5, 0.8906, 0.5, 0.913, 0.9722, 0.9197, 0.9722, 0.9375, 1.0, 0.9219, 1.0, 0.8928, 0.5278, 0.8928, 0.9722, 0.875, 1.0, 0.875, 0.5, 0.7947, 0.9722, 0.7947, 0.5278, 0.8125, 0.5, 0.8125, 1.0, 0.7745, 0.5278, 0.7678, 0.5278, 0.75, 0.5, 0.7656, 0.5, 0.788, 0.9722, 0.7947, 0.9722, 0.8125, 1.0, 0.7969, 1.0, 0.7678, 0.5278, 0.7678, 0.9722, 0.75, 1.0, 0.75, 0.5, 0.6697, 0.9722, 0.6697, 0.5278, 0.6875, 0.5, 0.6875, 1.0, 0.6495, 0.5278, 0.6428, 0.5278, 0.625, 0.5, 0.6406, 0.5, 0.663, 0.9722, 0.6697, 0.9722, 0.6875, 1.0, 0.6719, 1.0, 0.6428, 0.5278, 0.6428, 0.9722, 0.625, 1.0, 0.625, 0.5, 0.5447, 0.9722, 0.5447, 0.5278, 0.5625, 0.5, 0.5625, 1.0, 0.5245, 0.5278, 0.5178, 0.5278, 0.5, 0.5, 0.5156, 0.5, 0.538, 0.9722, 0.5447, 0.9722, 0.5625, 1.0, 0.5469, 1.0, 0.5178, 0.5278, 0.5178, 0.9722, 0.5, 1.0, 0.5, 0.5, 0.4197, 0.9722, 0.4197, 0.5278, 0.4375, 0.5, 0.4375, 1.0, 0.3995, 0.5278, 0.3928, 0.5278, 0.375, 0.5, 0.3906, 0.5, 0.413, 0.9722, 0.4197, 0.9722, 0.4375, 1.0, 0.4219, 1.0, 0.3928, 0.5278, 0.3928, 0.9722, 0.375, 1.0, 0.375, 0.5, 0.2947, 0.9722, 0.2947, 0.5278, 0.3125, 0.5, 0.3125, 1.0, 0.2745, 0.5278, 0.2678, 0.5278, 0.25, 0.5, 0.2656, 0.5, 0.288, 0.9722, 0.2947, 0.9722, 0.3125, 1.0, 0.2969, 1.0, 0.2678, 0.5278, 0.2678, 0.9722, 0.25, 1.0, 0.25, 0.5, 0.1697, 0.9722, 0.1697, 0.5278, 0.1875, 0.5, 0.1875, 1.0, 0.1495, 0.5278, 0.1428, 0.5278, 0.125, 0.5, 0.1406, 0.5, 0.163, 0.9722, 0.1697, 0.9722, 0.1875, 1.0, 0.1719, 1.0, 0.1428, 0.5278, 0.1428, 0.9722, 0.125, 1.0, 0.125, 0.5, 0.0447, 0.9722, 0.0447, 0.5278, 0.0625, 0.5, 0.0625, 1.0, 0.02453, 0.5278, 0.0178, 0.5278, 0.0, 0.5, 0.01562, 0.5, 0.03797, 0.9722, 0.0447, 0.9722, 0.0625, 1.0, 0.04688, 1.0, 0.9537, 0.9747, 0.9537, 0.5253, 0.9537, 0.5253, 0.9537, 0.9747, 0.1013, 0.5253, 0.1088, 0.5253, 0.1088, 0.5253, 0.1013, 0.5253, 0.2745, 0.9722, 0.2678, 0.9722, 0.2678, 0.9722, 0.2745, 0.9722, 0.9838, 0.5253, 0.9838, 0.9747, 0.9838, 0.9747, 0.9838, 0.5253, 0.1088, 0.5253, 0.1088, 0.9747, 0.1088, 0.9747, 0.1088, 0.5253, 0.288, 0.5278, 0.2947, 0.5278, 0.2947, 0.5278, 0.288, 0.5278, 0.9612, 0.9747, 0.9537, 0.9747, 0.9537, 0.9747, 0.9612, 0.9747, 0.2037, 0.9747, 0.2037, 0.5253, 0.2037, 0.5253, 0.2037, 0.9747, 0.2947, 0.5278, 0.2947, 0.9722, 0.2947, 0.9722, 0.2947, 0.5278, 0.9763, 0.5253, 0.9838, 0.5253, 0.9838, 0.5253, 0.9763, 0.5253, 0.2112, 0.9747, 0.2037, 0.9747, 0.2037, 0.9747, 0.2112, 0.9747, 0.3928, 0.9722, 0.3928, 0.5278, 0.3928, 0.5278, 0.3928, 0.9722, 0.2263, 0.5253, 0.2338, 0.5253, 0.2338, 0.5253, 0.2263, 0.5253, 0.3995, 0.9722, 0.3928, 0.9722, 0.3928, 0.9722, 0.3995, 0.9722, 0.2338, 0.5253, 0.2338, 0.9747, 0.2338, 0.9747, 0.2338, 0.5253, 0.413, 0.5278, 0.4197, 0.5278, 0.4197, 0.5278, 0.413, 0.5278, 0.5178, 0.9722, 0.5178, 0.5278, 0.5178, 0.5278, 0.5178, 0.9722, 0.1088, 0.5253, 0.1088, 0.9747, 0.1088, 0.9747, 0.1088, 0.5253, 0.9838, 0.5253, 0.9838, 0.9747, 0.9838, 0.9747, 0.9838, 0.5253, 0.4197, 0.5278, 0.4197, 0.9722, 0.4197, 0.9722, 0.4197, 0.5278, 0.1013, 0.5253, 0.1088, 0.5253, 0.1088, 0.5253, 0.1013, 0.5253, 0.9537, 0.9747, 0.9537, 0.5253, 0.9537, 0.5253, 0.9537, 0.9747, 0.413, 0.5278, 0.4197, 0.5278, 0.4197, 0.5278, 0.413, 0.5278, 0.08622, 0.9747, 0.0787, 0.9747, 0.0787, 0.9747, 0.08622, 0.9747, 0.8588, 0.5253, 0.8588, 0.9747, 0.8588, 0.9747, 0.8588, 0.5253, 0.3995, 0.9722, 0.3928, 0.9722, 0.3928, 0.9722, 0.3995, 0.9722, 0.0787, 0.9747, 0.0787, 0.5253, 0.0787, 0.5253, 0.0787, 0.9747, 0.8513, 0.5253, 0.8588, 0.5253, 0.8588, 0.5253, 0.8513, 0.5253, 0.3928, 0.9722, 0.3928, 0.5278, 0.3928, 0.5278, 0.3928, 0.9722, 0.8362, 0.9747, 0.8287, 0.9747, 0.8287, 0.9747, 0.8362, 0.9747, 0.2947, 0.5278, 0.2947, 0.9722, 0.2947, 0.9722, 0.2947, 0.5278, 0.8287, 0.9747, 0.8287, 0.5253, 0.8287, 0.5253, 0.8287, 0.9747, 0.288, 0.5278, 0.2947, 0.5278, 0.2947, 0.5278, 0.288, 0.5278, 0.7338, 0.5253, 0.7338, 0.9747, 0.7338, 0.9747, 0.7338, 0.5253, 0.2745, 0.9722, 0.2678, 0.9722, 0.2678, 0.9722, 0.2745, 0.9722, 0.7263, 0.5253, 0.7338, 0.5253, 0.7338, 0.5253, 0.7263, 0.5253, 0.2678, 0.9722, 0.2678, 0.5278, 0.2678, 0.5278, 0.2678, 0.9722, 0.7112, 0.9747, 0.7037, 0.9747, 0.7037, 0.9747, 0.7112, 0.9747, 0.1697, 0.5278, 0.1697, 0.9722, 0.1697, 0.9722, 0.1697, 0.5278, 0.7037, 0.9747, 0.7037, 0.5253, 0.7037, 0.5253, 0.7037, 0.9747, 0.163, 0.5278, 0.1697, 0.5278, 0.1697, 0.5278, 0.163, 0.5278, 0.0178, 0.9722, 0.0178, 0.5278, 0.0178, 0.5278, 0.0178, 0.9722, 0.6088, 0.5253, 0.6088, 0.9747, 0.6088, 0.9747, 0.6088, 0.5253, 0.1495, 0.9722, 0.1428, 0.9722, 0.1428, 0.9722, 0.1495, 0.9722, 0.9197, 0.5278, 0.9197, 0.9722, 0.9197, 0.9722, 0.9197, 0.5278, 0.6013, 0.5253, 0.6088, 0.5253, 0.6088, 0.5253, 0.6013, 0.5253, 0.1428, 0.9722, 0.1428, 0.5278, 0.1428, 0.5278, 0.1428, 0.9722, 0.913, 0.5278, 0.9197, 0.5278, 0.9197, 0.5278, 0.913, 0.5278, 0.5862, 0.9747, 0.5787, 0.9747, 0.5787, 0.9747, 0.5862, 0.9747, 0.0447, 0.5278, 0.0447, 0.9722, 0.0447, 0.9722, 0.0447, 0.5278, 0.8995, 0.9722, 0.8928, 0.9722, 0.8928, 0.9722, 0.8995, 0.9722, 0.5787, 0.9747, 0.5787, 0.5253, 0.5787, 0.5253, 0.5787, 0.9747, 0.03797, 0.5278, 0.0447, 0.5278, 0.0447, 0.5278, 0.03797, 0.5278, 0.8928, 0.9722, 0.8928, 0.5278, 0.8928, 0.5278, 0.8928, 0.9722, 0.4838, 0.5253, 0.4838, 0.9747, 0.4838, 0.9747, 0.4838, 0.5253, 0.02453, 0.9722, 0.0178, 0.9722, 0.0178, 0.9722, 0.02453, 0.9722, 0.7947, 0.5278, 0.7947, 0.9722, 0.7947, 0.9722, 0.7947, 0.5278, 0.4763, 0.5253, 0.4838, 0.5253, 0.4838, 0.5253, 0.4763, 0.5253, 0.788, 0.5278, 0.7947, 0.5278, 0.7947, 0.5278, 0.788, 0.5278, 0.4612, 0.9747, 0.4537, 0.9747, 0.4537, 0.9747, 0.4612, 0.9747, 0.7745, 0.9722, 0.7678, 0.9722, 0.7678, 0.9722, 0.7745, 0.9722, 0.4537, 0.9747, 0.4537, 0.5253, 0.4537, 0.5253, 0.4537, 0.9747, 0.7678, 0.9722, 0.7678, 0.5278, 0.7678, 0.5278, 0.7678, 0.9722, 0.3588, 0.5253, 0.3588, 0.9747, 0.3588, 0.9747, 0.3588, 0.5253, 0.9612, 0.5253, 0.9612, 0.9747, 0.9537, 0.9747, 0.9537, 0.5253, 0.8995, 0.5278, 0.8995, 0.9722, 0.8928, 0.9722, 0.8928, 0.5278, 0.8362, 0.5253, 0.8362, 0.9747, 0.8287, 0.9747, 0.8287, 0.5253, 0.7745, 0.5278, 0.7745, 0.9722, 0.7678, 0.9722, 0.7678, 0.5278, 0.7112, 0.5253, 0.7112, 0.9747, 0.7037, 0.9747, 0.7037, 0.5253, 0.6495, 0.5278, 0.6495, 0.9722, 0.6428, 0.9722, 0.6428, 0.5278, 0.5862, 0.5253, 0.5862, 0.9747, 0.5787, 0.9747, 0.5787, 0.5253, 0.5245, 0.5278, 0.5245, 0.9722, 0.5178, 0.9722, 0.5178, 0.5278, 0.4612, 0.5253, 0.4612, 0.9747, 0.4537, 0.9747, 0.4537, 0.5253, 0.3995, 0.5278, 0.3995, 0.9722, 0.3928, 0.9722, 0.3928, 0.5278, 0.3362, 0.5253, 0.3362, 0.9747, 0.3287, 0.9747, 0.3287, 0.5253, 0.2745, 0.5278, 0.2745, 0.9722, 0.2678, 0.9722, 0.2678, 0.5278, 0.2112, 0.5253, 0.2112, 0.9747, 0.2037, 0.9747, 0.2037, 0.5253, 0.1495, 0.5278, 0.1495, 0.9722, 0.1428, 0.9722, 0.1428, 0.5278, 0.08622, 0.5253, 0.08622, 0.9747, 0.0787, 0.9747, 0.0787, 0.5253, 0.02453, 0.5278, 0.02453, 0.9722, 0.0178, 0.9722, 0.0178, 0.5278, 0.2678, 0.9722, 0.2678, 0.5278, 0.2678, 0.5278, 0.2678, 0.9722, 0.08622, 0.9747, 0.0787, 0.9747, 0.0787, 0.9747, 0.08622, 0.9747, 0.8588, 0.5253, 0.8588, 0.9747, 0.8588, 0.9747, 0.8588, 0.5253, 0.1697, 0.5278, 0.1697, 0.9722, 0.1697, 0.9722, 0.1697, 0.5278, 0.0787, 0.9747, 0.0787, 0.5253, 0.0787, 0.5253, 0.0787, 0.9747, 0.8513, 0.5253, 0.8588, 0.5253, 0.8588, 0.5253, 0.8513, 0.5253, 0.163, 0.5278, 0.1697, 0.5278, 0.1697, 0.5278, 0.163, 0.5278, 0.0178, 0.9722, 0.0178, 0.5278, 0.0178, 0.5278, 0.0178, 0.9722, 0.8362, 0.9747, 0.8287, 0.9747, 0.8287, 0.9747, 0.8362, 0.9747, 0.1495, 0.9722, 0.1428, 0.9722, 0.1428, 0.9722, 0.1495, 0.9722, 0.9197, 0.5278, 0.9197, 0.9722, 0.9197, 0.9722, 0.9197, 0.5278, 0.8287, 0.9747, 0.8287, 0.5253, 0.8287, 0.5253, 0.8287, 0.9747, 0.1428, 0.9722, 0.1428, 0.5278, 0.1428, 0.5278, 0.1428, 0.9722, 0.913, 0.5278, 0.9197, 0.5278, 0.9197, 0.5278, 0.913, 0.5278, 0.7338, 0.5253, 0.7338, 0.9747, 0.7338, 0.9747, 0.7338, 0.5253, 0.0447, 0.5278, 0.0447, 0.9722, 0.0447, 0.9722, 0.0447, 0.5278, 0.8995, 0.9722, 0.8928, 0.9722, 0.8928, 0.9722, 0.8995, 0.9722, 0.7263, 0.5253, 0.7338, 0.5253, 0.7338, 0.5253, 0.7263, 0.5253, 0.03797, 0.5278, 0.0447, 0.5278, 0.0447, 0.5278, 0.03797, 0.5278, 0.8928, 0.9722, 0.8928, 0.5278, 0.8928, 0.5278, 0.8928, 0.9722, 0.7112, 0.9747, 0.7037, 0.9747, 0.7037, 0.9747, 0.7112, 0.9747, 0.02453, 0.9722, 0.0178, 0.9722, 0.0178, 0.9722, 0.02453, 0.9722, 0.7947, 0.5278, 0.7947, 0.9722, 0.7947, 0.9722, 0.7947, 0.5278, 0.7037, 0.9747, 0.7037, 0.5253, 0.7037, 0.5253, 0.7037, 0.9747, 0.788, 0.5278, 0.7947, 0.5278, 0.7947, 0.5278, 0.788, 0.5278, 0.6088, 0.5253, 0.6088, 0.9747, 0.6088, 0.9747, 0.6088, 0.5253, 0.7745, 0.9722, 0.7678, 0.9722, 0.7678, 0.9722, 0.7745, 0.9722, 0.6013, 0.5253, 0.6088, 0.5253, 0.6088, 0.5253, 0.6013, 0.5253, 0.7678, 0.9722, 0.7678, 0.5278, 0.7678, 0.5278, 0.7678, 0.9722, 0.5862, 0.9747, 0.5787, 0.9747, 0.5787, 0.9747, 0.5862, 0.9747, 0.6697, 0.5278, 0.6697, 0.9722, 0.6697, 0.9722, 0.6697, 0.5278, 0.5787, 0.9747, 0.5787, 0.5253, 0.5787, 0.5253, 0.5787, 0.9747, 0.663, 0.5278, 0.6697, 0.5278, 0.6697, 0.5278, 0.663, 0.5278, 0.4838, 0.5253, 0.4838, 0.9747, 0.4838, 0.9747, 0.4838, 0.5253, 0.6495, 0.9722, 0.6428, 0.9722, 0.6428, 0.9722, 0.6495, 0.9722, 0.4763, 0.5253, 0.4838, 0.5253, 0.4838, 0.5253, 0.4763, 0.5253, 0.6428, 0.9722, 0.6428, 0.5278, 0.6428, 0.5278, 0.6428, 0.9722, 0.4612, 0.9747, 0.4537, 0.9747, 0.4537, 0.9747, 0.4612, 0.9747, 0.5447, 0.5278, 0.5447, 0.9722, 0.5447, 0.9722, 0.5447, 0.5278, 0.4537, 0.9747, 0.4537, 0.5253, 0.4537, 0.5253, 0.4537, 0.9747, 0.538, 0.5278, 0.5447, 0.5278, 0.5447, 0.5278, 0.538, 0.5278, 0.3588, 0.5253, 0.3588, 0.9747, 0.3588, 0.9747, 0.3588, 0.5253, 0.5245, 0.9722, 0.5178, 0.9722, 0.5178, 0.9722, 0.5245, 0.9722, 0.3513, 0.5253, 0.3588, 0.5253, 0.3588, 0.5253, 0.3513, 0.5253, 0.5178, 0.9722, 0.5178, 0.5278, 0.5178, 0.5278, 0.5178, 0.9722, 0.3362, 0.9747, 0.3287, 0.9747, 0.3287, 0.9747, 0.3362, 0.9747, 0.4197, 0.5278, 0.4197, 0.9722, 0.4197, 0.9722, 0.4197, 0.5278, 0.3287, 0.9747, 0.3287, 0.5253, 0.3287, 0.5253, 0.3287, 0.9747, 0.1697, 0.9722, 0.163, 0.9722, 0.163, 0.9722, 0.1697, 0.9722, 0.163, 0.9722, 0.1562, 0.9722, 0.1563, 0.9722, 0.163, 0.9722, 0.1562, 0.9722, 0.1495, 0.9722, 0.1495, 0.9722, 0.1563, 0.9722, 0.1428, 0.5278, 0.1495, 0.5278, 0.1495, 0.5278, 0.1428, 0.5278, 0.1495, 0.5278, 0.1562, 0.5278, 0.1562, 0.5278, 0.1495, 0.5278, 0.1562, 0.5278, 0.163, 0.5278, 0.163, 0.5278, 0.1562, 0.5278, 0.1697, 0.5278, 0.1697, 0.9722, 0.163, 0.9722, 0.163, 0.5278, 0.163, 0.5278, 0.163, 0.9722, 0.1563, 0.9722, 0.1562, 0.5278, 0.1562, 0.5278, 0.1563, 0.9722, 0.1495, 0.9722, 0.1495, 0.5278, 0.1697, 0.9722, 0.163, 0.9722, 0.163, 0.9722, 0.1697, 0.9722, 0.163, 0.9722, 0.1562, 0.9722, 0.1562, 0.9722, 0.163, 0.9722, 0.1562, 0.9722, 0.1495, 0.9722, 0.1495, 0.9722, 0.1562, 0.9722, 0.1428, 0.5278, 0.1495, 0.5278, 0.1495, 0.5278, 0.1428, 0.5278, 0.1495, 0.5278, 0.1562, 0.5278, 0.1562, 0.5278, 0.1495, 0.5278, 0.1562, 0.5278, 0.163, 0.5278, 0.163, 0.5278, 0.1562, 0.5278, 0.1428, 0.9722, 0.1495, 0.9722, 0.1406, 1.0, 0.125, 1.0, 0.1495, 0.9722, 0.1562, 0.9722, 0.1562, 1.0, 0.1406, 1.0, 0.1562, 0.9722, 0.163, 0.9722, 0.1719, 1.0, 0.1562, 1.0, 0.1697, 0.5278, 0.163, 0.5278, 0.1719, 0.5, 0.1875, 0.5, 0.163, 0.5278, 0.1562, 0.5278, 0.1562, 0.5, 0.1719, 0.5, 0.1562, 0.5278, 0.1495, 0.5278, 0.1406, 0.5, 0.1562, 0.5, 0.2338, 0.5253, 0.2338, 0.9747, 0.2263, 0.9747, 0.2263, 0.5253, 0.2263, 0.5253, 0.2263, 0.9747, 0.2188, 0.9747, 0.2188, 0.5253, 0.2188, 0.5253, 0.2188, 0.9747, 0.2112, 0.9747, 0.2112, 0.5253, 0.2037, 0.5253, 0.2112, 0.5253, 0.2112, 0.5253, 0.2037, 0.5253, 0.2112, 0.5253, 0.2187, 0.5253, 0.2188, 0.5253, 0.2112, 0.5253, 0.2187, 0.5253, 0.2263, 0.5253, 0.2263, 0.5253, 0.2188, 0.5253, 0.2338, 0.9747, 0.2263, 0.9747, 0.2263, 0.9747, 0.2338, 0.9747, 0.2263, 0.9747, 0.2188, 0.9747, 0.2188, 0.9747, 0.2263, 0.9747, 0.2188, 0.9747, 0.2112, 0.9747, 0.2112, 0.9747, 0.2188, 0.9747, 0.2037, 0.9747, 0.2112, 0.9747, 0.2031, 1.0, 0.1875, 1.0, 0.2112, 0.9747, 0.2188, 0.9747, 0.2188, 1.0, 0.2031, 1.0, 0.2188, 0.9747, 0.2263, 0.9747, 0.2344, 1.0, 0.2188, 1.0, 0.2338, 0.5253, 0.2263, 0.5253, 0.2344, 0.5, 0.25, 0.5, 0.2263, 0.5253, 0.2187, 0.5253, 0.2187, 0.5, 0.2344, 0.5, 0.2187, 0.5253, 0.2112, 0.5253, 0.2031, 0.5, 0.2187, 0.5, 0.2037, 0.5253, 0.2112, 0.5253, 0.2112, 0.5253, 0.2037, 0.5253, 0.2112, 0.5253, 0.2187, 0.5253, 0.2187, 0.5253, 0.2112, 0.5253, 0.2187, 0.5253, 0.2263, 0.5253, 0.2263, 0.5253, 0.2187, 0.5253, 0.2338, 0.9747, 0.2263, 0.9747, 0.2263, 0.9747, 0.2338, 0.9747, 0.2263, 0.9747, 0.2188, 0.9747, 0.2188, 0.9747, 0.2263, 0.9747, 0.2188, 0.9747, 0.2112, 0.9747, 0.2112, 0.9747, 0.2188, 0.9747, 0.2947, 0.5278, 0.2947, 0.9722, 0.288, 0.9722, 0.288, 0.5278, 0.288, 0.5278, 0.288, 0.9722, 0.2812, 0.9722, 0.2812, 0.5278, 0.2812, 0.5278, 0.2812, 0.9722, 0.2745, 0.9722, 0.2745, 0.5278, 0.2947, 0.9722, 0.288, 0.9722, 0.288, 0.9722, 0.2947, 0.9722, 0.288, 0.9722, 0.2812, 0.9722, 0.2812, 0.9722, 0.288, 0.9722, 0.2812, 0.9722, 0.2745, 0.9722, 0.2745, 0.9722, 0.2812, 0.9722, 0.2678, 0.5278, 0.2745, 0.5278, 0.2745, 0.5278, 0.2678, 0.5278, 0.2745, 0.5278, 0.2812, 0.5278, 0.2812, 0.5278, 0.2745, 0.5278, 0.2812, 0.5278, 0.288, 0.5278, 0.288, 0.5278, 0.2812, 0.5278, 0.2678, 0.5278, 0.2745, 0.5278, 0.2745, 0.5278, 0.2678, 0.5278, 0.2745, 0.5278, 0.2812, 0.5278, 0.2812, 0.5278, 0.2745, 0.5278, 0.2812, 0.5278, 0.288, 0.5278, 0.288, 0.5278, 0.2812, 0.5278, 0.2947, 0.9722, 0.288, 0.9722, 0.288, 0.9722, 0.2947, 0.9722, 0.288, 0.9722, 0.2812, 0.9722, 0.2812, 0.9722, 0.288, 0.9722, 0.2812, 0.9722, 0.2745, 0.9722, 0.2745, 0.9722, 0.2812, 0.9722, 0.2678, 0.9722, 0.2745, 0.9722, 0.2656, 1.0, 0.25, 1.0, 0.2745, 0.9722, 0.2812, 0.9722, 0.2812, 1.0, 0.2656, 1.0, 0.2812, 0.9722, 0.288, 0.9722, 0.2969, 1.0, 0.2812, 1.0, 0.2947, 0.5278, 0.288, 0.5278, 0.2969, 0.5, 0.3125, 0.5, 0.288, 0.5278, 0.2812, 0.5278, 0.2812, 0.5, 0.2969, 0.5, 0.2812, 0.5278, 0.2745, 0.5278, 0.2656, 0.5, 0.2812, 0.5, 0.3588, 0.9747, 0.3513, 0.9747, 0.3513, 0.9747, 0.3588, 0.9747, 0.3513, 0.9747, 0.3438, 0.9747, 0.3438, 0.9747, 0.3513, 0.9747, 0.3438, 0.9747, 0.3362, 0.9747, 0.3362, 0.9747, 0.3438, 0.9747, 0.3287, 0.5253, 0.3362, 0.5253, 0.3362, 0.5253, 0.3287, 0.5253, 0.3362, 0.5253, 0.3437, 0.5253, 0.3437, 0.5253, 0.3362, 0.5253, 0.3437, 0.5253, 0.3513, 0.5253, 0.3513, 0.5253, 0.3437, 0.5253, 0.3588, 0.5253, 0.3588, 0.9747, 0.3513, 0.9747, 0.3513, 0.5253, 0.3513, 0.5253, 0.3513, 0.9747, 0.3438, 0.9747, 0.3437, 0.5253, 0.3437, 0.5253, 0.3438, 0.9747, 0.3362, 0.9747, 0.3362, 0.5253, 0.3287, 0.9747, 0.3362, 0.9747, 0.3281, 1.0, 0.3125, 1.0, 0.3362, 0.9747, 0.3437, 0.9747, 0.3438, 1.0, 0.3281, 1.0, 0.3437, 0.9747, 0.3513, 0.9747, 0.3594, 1.0, 0.3438, 1.0, 0.3588, 0.5253, 0.3513, 0.5253, 0.3594, 0.5, 0.375, 0.5, 0.3513, 0.5253, 0.3437, 0.5253, 0.3438, 0.5, 0.3594, 0.5, 0.3437, 0.5253, 0.3362, 0.5253, 0.3281, 0.5, 0.3438, 0.5, 0.3287, 0.5253, 0.3362, 0.5253, 0.3362, 0.5253, 0.3287, 0.5253, 0.3362, 0.5253, 0.3437, 0.5253, 0.3437, 0.5253, 0.3362, 0.5253, 0.3437, 0.5253, 0.3513, 0.5253, 0.3513, 0.5253, 0.3437, 0.5253, 0.3588, 0.9747, 0.3513, 0.9747, 0.3513, 0.9747, 0.3588, 0.9747, 0.3513, 0.9747, 0.3437, 0.9747, 0.3438, 0.9747, 0.3513, 0.9747, 0.3437, 0.9747, 0.3362, 0.9747, 0.3362, 0.9747, 0.3438, 0.9747, 0.4197, 0.5278, 0.4197, 0.9722, 0.413, 0.9722, 0.413, 0.5278, 0.413, 0.5278, 0.413, 0.9722, 0.4062, 0.9722, 0.4062, 0.5278, 0.4062, 0.5278, 0.4062, 0.9722, 0.3995, 0.9722, 0.3995, 0.5278, 0.4197, 0.9722, 0.413, 0.9722, 0.413, 0.9722, 0.4197, 0.9722, 0.413, 0.9722, 0.4062, 0.9722, 0.4062, 0.9722, 0.413, 0.9722, 0.4062, 0.9722, 0.3995, 0.9722, 0.3995, 0.9722, 0.4062, 0.9722, 0.3928, 0.5278, 0.3995, 0.5278, 0.3995, 0.5278, 0.3928, 0.5278, 0.3995, 0.5278, 0.4062, 0.5278, 0.4062, 0.5278, 0.3995, 0.5278, 0.4062, 0.5278, 0.413, 0.5278, 0.413, 0.5278, 0.4062, 0.5278, 0.3928, 0.5278, 0.3995, 0.5278, 0.3995, 0.5278, 0.3928, 0.5278, 0.3995, 0.5278, 0.4062, 0.5278, 0.4062, 0.5278, 0.3995, 0.5278, 0.4062, 0.5278, 0.413, 0.5278, 0.413, 0.5278, 0.4062, 0.5278, 0.4197, 0.9722, 0.413, 0.9722, 0.413, 0.9722, 0.4197, 0.9722, 0.413, 0.9722, 0.4062, 0.9722, 0.4062, 0.9722, 0.413, 0.9722, 0.4062, 0.9722, 0.3995, 0.9722, 0.3995, 0.9722, 0.4062, 0.9722, 0.3928, 0.9722, 0.3995, 0.9722, 0.3906, 1.0, 0.375, 1.0, 0.3995, 0.9722, 0.4062, 0.9722, 0.4062, 1.0, 0.3906, 1.0, 0.4062, 0.9722, 0.413, 0.9722, 0.4219, 1.0, 0.4062, 1.0, 0.4197, 0.5278, 0.413, 0.5278, 0.4219, 0.5, 0.4375, 0.5, 0.413, 0.5278, 0.4062, 0.5278, 0.4062, 0.5, 0.4219, 0.5, 0.4062, 0.5278, 0.3995, 0.5278, 0.3906, 0.5, 0.4062, 0.5, 0.4838, 0.9747, 0.4763, 0.9747, 0.4763, 0.9747, 0.4838, 0.9747, 0.4763, 0.9747, 0.4687, 0.9747, 0.4688, 0.9747, 0.4763, 0.9747, 0.4687, 0.9747, 0.4612, 0.9747, 0.4612, 0.9747, 0.4688, 0.9747, 0.4537, 0.5253, 0.4612, 0.5253, 0.4612, 0.5253, 0.4537, 0.5253, 0.4612, 0.5253, 0.4687, 0.5253, 0.4688, 0.5253, 0.4612, 0.5253, 0.4687, 0.5253, 0.4763, 0.5253, 0.4763, 0.5253, 0.4688, 0.5253, 0.4838, 0.5253, 0.4838, 0.9747, 0.4763, 0.9747, 0.4763, 0.5253, 0.4763, 0.5253, 0.4763, 0.9747, 0.4688, 0.9747, 0.4688, 0.5253, 0.4688, 0.5253, 0.4688, 0.9747, 0.4612, 0.9747, 0.4612, 0.5253, 0.4838, 0.9747, 0.4763, 0.9747, 0.4763, 0.9747, 0.4838, 0.9747, 0.4763, 0.9747, 0.4687, 0.9747, 0.4687, 0.9747, 0.4763, 0.9747, 0.4687, 0.9747, 0.4612, 0.9747, 0.4612, 0.9747, 0.4687, 0.9747, 0.4537, 0.5253, 0.4612, 0.5253, 0.4612, 0.5253, 0.4537, 0.5253, 0.4612, 0.5253, 0.4687, 0.5253, 0.4687, 0.5253, 0.4612, 0.5253, 0.4687, 0.5253, 0.4763, 0.5253, 0.4763, 0.5253, 0.4687, 0.5253, 0.4537, 0.9747, 0.4612, 0.9747, 0.4531, 1.0, 0.4375, 1.0, 0.4612, 0.9747, 0.4687, 0.9747, 0.4688, 1.0, 0.4531, 1.0, 0.4687, 0.9747, 0.4763, 0.9747, 0.4844, 1.0, 0.4688, 1.0, 0.4838, 0.5253, 0.4763, 0.5253, 0.4844, 0.5, 0.5, 0.5, 0.4763, 0.5253, 0.4687, 0.5253, 0.4688, 0.5, 0.4844, 0.5, 0.4687, 0.5253, 0.4612, 0.5253, 0.4531, 0.5, 0.4688, 0.5, 0.5447, 0.9722, 0.538, 0.9722, 0.538, 0.9722, 0.5447, 0.9722, 0.538, 0.9722, 0.5312, 0.9722, 0.5312, 0.9722, 0.538, 0.9722, 0.5312, 0.9722, 0.5245, 0.9722, 0.5245, 0.9722, 0.5312, 0.9722, 0.5178, 0.5278, 0.5245, 0.5278, 0.5245, 0.5278, 0.5178, 0.5278, 0.5245, 0.5278, 0.5312, 0.5278, 0.5312, 0.5278, 0.5245, 0.5278, 0.5312, 0.5278, 0.538, 0.5278, 0.538, 0.5278, 0.5312, 0.5278, 0.5447, 0.5278, 0.5447, 0.9722, 0.538, 0.9722, 0.538, 0.5278, 0.538, 0.5278, 0.538, 0.9722, 0.5312, 0.9722, 0.5312, 0.5278, 0.5312, 0.5278, 0.5312, 0.9722, 0.5245, 0.9722, 0.5245, 0.5278, 0.5178, 0.9722, 0.5245, 0.9722, 0.5156, 1.0, 0.5, 1.0, 0.5245, 0.9722, 0.5312, 0.9722, 0.5312, 1.0, 0.5156, 1.0, 0.5312, 0.9722, 0.538, 0.9722, 0.5469, 1.0, 0.5312, 1.0, 0.5447, 0.5278, 0.538, 0.5278, 0.5469, 0.5, 0.5625, 0.5, 0.538, 0.5278, 0.5312, 0.5278, 0.5312, 0.5, 0.5469, 0.5, 0.5312, 0.5278, 0.5245, 0.5278, 0.5156, 0.5, 0.5312, 0.5, 0.5178, 0.5278, 0.5245, 0.5278, 0.5245, 0.5278, 0.5178, 0.5278, 0.5245, 0.5278, 0.5312, 0.5278, 0.5312, 0.5278, 0.5245, 0.5278, 0.5312, 0.5278, 0.538, 0.5278, 0.538, 0.5278, 0.5312, 0.5278, 0.5447, 0.9722, 0.538, 0.9722, 0.538, 0.9722, 0.5447, 0.9722, 0.538, 0.9722, 0.5312, 0.9722, 0.5312, 0.9722, 0.538, 0.9722, 0.5312, 0.9722, 0.5245, 0.9722, 0.5245, 0.9722, 0.5312, 0.9722, 0.6088, 0.9747, 0.6013, 0.9747, 0.6013, 0.9747, 0.6088, 0.9747, 0.6013, 0.9747, 0.5938, 0.9747, 0.5938, 0.9747, 0.6013, 0.9747, 0.5938, 0.9747, 0.5862, 0.9747, 0.5862, 0.9747, 0.5938, 0.9747, 0.5787, 0.5253, 0.5862, 0.5253, 0.5862, 0.5253, 0.5787, 0.5253, 0.5862, 0.5253, 0.5937, 0.5253, 0.5937, 0.5253, 0.5862, 0.5253, 0.5937, 0.5253, 0.6013, 0.5253, 0.6013, 0.5253, 0.5937, 0.5253, 0.6088, 0.5253, 0.6088, 0.9747, 0.6013, 0.9747, 0.6013, 0.5253, 0.6013, 0.5253, 0.6013, 0.9747, 0.5938, 0.9747, 0.5937, 0.5253, 0.5937, 0.5253, 0.5938, 0.9747, 0.5862, 0.9747, 0.5862, 0.5253, 0.6088, 0.9747, 0.6013, 0.9747, 0.6013, 0.9747, 0.6088, 0.9747, 0.6013, 0.9747, 0.5937, 0.9747, 0.5938, 0.9747, 0.6013, 0.9747, 0.5937, 0.9747, 0.5862, 0.9747, 0.5862, 0.9747, 0.5938, 0.9747, 0.5787, 0.5253, 0.5862, 0.5253, 0.5862, 0.5253, 0.5787, 0.5253, 0.5862, 0.5253, 0.5937, 0.5253, 0.5937, 0.5253, 0.5862, 0.5253, 0.5937, 0.5253, 0.6013, 0.5253, 0.6013, 0.5253, 0.5937, 0.5253, 0.5787, 0.9747, 0.5862, 0.9747, 0.5781, 1.0, 0.5625, 1.0, 0.5862, 0.9747, 0.5937, 0.9747, 0.5938, 1.0, 0.5781, 1.0, 0.5937, 0.9747, 0.6013, 0.9747, 0.6094, 1.0, 0.5938, 1.0, 0.6088, 0.5253, 0.6013, 0.5253, 0.6094, 0.5, 0.625, 0.5, 0.6013, 0.5253, 0.5937, 0.5253, 0.5938, 0.5, 0.6094, 0.5, 0.5937, 0.5253, 0.5862, 0.5253, 0.5781, 0.5, 0.5938, 0.5, 0.6697, 0.9722, 0.663, 0.9722, 0.663, 0.9722, 0.6697, 0.9722, 0.663, 0.9722, 0.6562, 0.9722, 0.6562, 0.9722, 0.663, 0.9722, 0.6562, 0.9722, 0.6495, 0.9722, 0.6495, 0.9722, 0.6562, 0.9722, 0.6428, 0.5278, 0.6495, 0.5278, 0.6495, 0.5278, 0.6428, 0.5278, 0.6495, 0.5278, 0.6562, 0.5278, 0.6562, 0.5278, 0.6495, 0.5278, 0.6562, 0.5278, 0.663, 0.5278, 0.663, 0.5278, 0.6562, 0.5278, 0.6697, 0.5278, 0.6697, 0.9722, 0.663, 0.9722, 0.663, 0.5278, 0.663, 0.5278, 0.663, 0.9722, 0.6562, 0.9722, 0.6562, 0.5278, 0.6562, 0.5278, 0.6562, 0.9722, 0.6495, 0.9722, 0.6495, 0.5278, 0.6428, 0.9722, 0.6495, 0.9722, 0.6406, 1.0, 0.625, 1.0, 0.6495, 0.9722, 0.6562, 0.9722, 0.6562, 1.0, 0.6406, 1.0, 0.6562, 0.9722, 0.663, 0.9722, 0.6719, 1.0, 0.6562, 1.0, 0.6697, 0.5278, 0.663, 0.5278, 0.6719, 0.5, 0.6875, 0.5, 0.663, 0.5278, 0.6562, 0.5278, 0.6562, 0.5, 0.6719, 0.5, 0.6562, 0.5278, 0.6495, 0.5278, 0.6406, 0.5, 0.6562, 0.5, 0.6428, 0.5278, 0.6495, 0.5278, 0.6495, 0.5278, 0.6428, 0.5278, 0.6495, 0.5278, 0.6562, 0.5278, 0.6562, 0.5278, 0.6495, 0.5278, 0.6562, 0.5278, 0.663, 0.5278, 0.663, 0.5278, 0.6562, 0.5278, 0.6697, 0.9722, 0.663, 0.9722, 0.663, 0.9722, 0.6697, 0.9722, 0.663, 0.9722, 0.6562, 0.9722, 0.6562, 0.9722, 0.663, 0.9722, 0.6562, 0.9722, 0.6495, 0.9722, 0.6495, 0.9722, 0.6562, 0.9722, 0.7338, 0.9747, 0.7263, 0.9747, 0.7263, 0.9747, 0.7338, 0.9747, 0.7263, 0.9747, 0.7188, 0.9747, 0.7188, 0.9747, 0.7263, 0.9747, 0.7188, 0.9747, 0.7112, 0.9747, 0.7112, 0.9747, 0.7188, 0.9747, 0.7037, 0.5253, 0.7112, 0.5253, 0.7112, 0.5253, 0.7037, 0.5253, 0.7112, 0.5253, 0.7187, 0.5253, 0.7188, 0.5253, 0.7112, 0.5253, 0.7187, 0.5253, 0.7263, 0.5253, 0.7263, 0.5253, 0.7188, 0.5253, 0.7338, 0.5253, 0.7338, 0.9747, 0.7263, 0.9747, 0.7263, 0.5253, 0.7263, 0.5253, 0.7263, 0.9747, 0.7188, 0.9747, 0.7188, 0.5253, 0.7188, 0.5253, 0.7188, 0.9747, 0.7112, 0.9747, 0.7112, 0.5253, 0.7338, 0.9747, 0.7263, 0.9747, 0.7263, 0.9747, 0.7338, 0.9747, 0.7263, 0.9747, 0.7188, 0.9747, 0.7188, 0.9747, 0.7263, 0.9747, 0.7188, 0.9747, 0.7112, 0.9747, 0.7112, 0.9747, 0.7188, 0.9747, 0.7037, 0.5253, 0.7112, 0.5253, 0.7112, 0.5253, 0.7037, 0.5253, 0.7112, 0.5253, 0.7187, 0.5253, 0.7187, 0.5253, 0.7112, 0.5253, 0.7187, 0.5253, 0.7263, 0.5253, 0.7263, 0.5253, 0.7187, 0.5253, 0.7037, 0.9747, 0.7112, 0.9747, 0.7031, 1.0, 0.6875, 1.0, 0.7112, 0.9747, 0.7188, 0.9747, 0.7188, 1.0, 0.7031, 1.0, 0.7188, 0.9747, 0.7263, 0.9747, 0.7344, 1.0, 0.7188, 1.0, 0.7338, 0.5253, 0.7263, 0.5253, 0.7344, 0.5, 0.75, 0.5, 0.7263, 0.5253, 0.7187, 0.5253, 0.7188, 0.5, 0.7344, 0.5, 0.7187, 0.5253, 0.7112, 0.5253, 0.7031, 0.5, 0.7188, 0.5, 0.7947, 0.9722, 0.788, 0.9722, 0.788, 0.9722, 0.7947, 0.9722, 0.788, 0.9722, 0.7812, 0.9722, 0.7812, 0.9722, 0.788, 0.9722, 0.7812, 0.9722, 0.7745, 0.9722, 0.7745, 0.9722, 0.7812, 0.9722, 0.7678, 0.5278, 0.7745, 0.5278, 0.7745, 0.5278, 0.7678, 0.5278, 0.7745, 0.5278, 0.7812, 0.5278, 0.7812, 0.5278, 0.7745, 0.5278, 0.7812, 0.5278, 0.788, 0.5278, 0.788, 0.5278, 0.7812, 0.5278, 0.7947, 0.5278, 0.7947, 0.9722, 0.788, 0.9722, 0.788, 0.5278, 0.788, 0.5278, 0.788, 0.9722, 0.7812, 0.9722, 0.7812, 0.5278, 0.7812, 0.5278, 0.7812, 0.9722, 0.7745, 0.9722, 0.7745, 0.5278, 0.7947, 0.9722, 0.788, 0.9722, 0.788, 0.9722, 0.7947, 0.9722, 0.788, 0.9722, 0.7812, 0.9722, 0.7812, 0.9722, 0.788, 0.9722, 0.7812, 0.9722, 0.7745, 0.9722, 0.7745, 0.9722, 0.7812, 0.9722, 0.7678, 0.5278, 0.7745, 0.5278, 0.7745, 0.5278, 0.7678, 0.5278, 0.7745, 0.5278, 0.7812, 0.5278, 0.7812, 0.5278, 0.7745, 0.5278, 0.7812, 0.5278, 0.788, 0.5278, 0.788, 0.5278, 0.7812, 0.5278, 0.7678, 0.9722, 0.7745, 0.9722, 0.7656, 1.0, 0.75, 1.0, 0.7745, 0.9722, 0.7812, 0.9722, 0.7812, 1.0, 0.7656, 1.0, 0.7812, 0.9722, 0.788, 0.9722, 0.7969, 1.0, 0.7812, 1.0, 0.7947, 0.5278, 0.788, 0.5278, 0.7969, 0.5, 0.8125, 0.5, 0.788, 0.5278, 0.7812, 0.5278, 0.7812, 0.5, 0.7969, 0.5, 0.7812, 0.5278, 0.7745, 0.5278, 0.7656, 0.5, 0.7812, 0.5, 0.8588, 0.9747, 0.8513, 0.9747, 0.8513, 0.9747, 0.8588, 0.9747, 0.8513, 0.9747, 0.8438, 0.9747, 0.8438, 0.9747, 0.8513, 0.9747, 0.8438, 0.9747, 0.8362, 0.9747, 0.8362, 0.9747, 0.8438, 0.9747, 0.8287, 0.5253, 0.8362, 0.5253, 0.8362, 0.5253, 0.8287, 0.5253, 0.8362, 0.5253, 0.8437, 0.5253, 0.8437, 0.5253, 0.8362, 0.5253, 0.8437, 0.5253, 0.8513, 0.5253, 0.8513, 0.5253, 0.8437, 0.5253, 0.8588, 0.5253, 0.8588, 0.9747, 0.8513, 0.9747, 0.8513, 0.5253, 0.8513, 0.5253, 0.8513, 0.9747, 0.8438, 0.9747, 0.8437, 0.5253, 0.8437, 0.5253, 0.8438, 0.9747, 0.8362, 0.9747, 0.8362, 0.5253, 0.8588, 0.9747, 0.8513, 0.9747, 0.8513, 0.9747, 0.8588, 0.9747, 0.8513, 0.9747, 0.8437, 0.9747, 0.8438, 0.9747, 0.8513, 0.9747, 0.8437, 0.9747, 0.8362, 0.9747, 0.8362, 0.9747, 0.8438, 0.9747, 0.8287, 0.5253, 0.8362, 0.5253, 0.8362, 0.5253, 0.8287, 0.5253, 0.8362, 0.5253, 0.8437, 0.5253, 0.8437, 0.5253, 0.8362, 0.5253, 0.8437, 0.5253, 0.8513, 0.5253, 0.8513, 0.5253, 0.8437, 0.5253, 0.8287, 0.9747, 0.8362, 0.9747, 0.8281, 1.0, 0.8125, 1.0, 0.8362, 0.9747, 0.8437, 0.9747, 0.8438, 1.0, 0.8281, 1.0, 0.8437, 0.9747, 0.8513, 0.9747, 0.8594, 1.0, 0.8438, 1.0, 0.8588, 0.5253, 0.8513, 0.5253, 0.8594, 0.5, 0.875, 0.5, 0.8513, 0.5253, 0.8437, 0.5253, 0.8438, 0.5, 0.8594, 0.5, 0.8437, 0.5253, 0.8362, 0.5253, 0.8281, 0.5, 0.8438, 0.5, 0.9197, 0.9722, 0.913, 0.9722, 0.913, 0.9722, 0.9197, 0.9722, 0.913, 0.9722, 0.9062, 0.9722, 0.9062, 0.9722, 0.913, 0.9722, 0.9062, 0.9722, 0.8995, 0.9722, 0.8995, 0.9722, 0.9062, 0.9722, 0.8928, 0.5278, 0.8995, 0.5278, 0.8995, 0.5278, 0.8928, 0.5278, 0.8995, 0.5278, 0.9062, 0.5278, 0.9062, 0.5278, 0.8995, 0.5278, 0.9062, 0.5278, 0.913, 0.5278, 0.913, 0.5278, 0.9062, 0.5278, 0.9197, 0.5278, 0.9197, 0.9722, 0.913, 0.9722, 0.913, 0.5278, 0.913, 0.5278, 0.913, 0.9722, 0.9062, 0.9722, 0.9062, 0.5278, 0.9062, 0.5278, 0.9062, 0.9722, 0.8995, 0.9722, 0.8995, 0.5278, 0.9197, 0.9722, 0.913, 0.9722, 0.913, 0.9722, 0.9197, 0.9722, 0.913, 0.9722, 0.9062, 0.9722, 0.9062, 0.9722, 0.913, 0.9722, 0.9062, 0.9722, 0.8995, 0.9722, 0.8995, 0.9722, 0.9062, 0.9722, 0.8928, 0.5278, 0.8995, 0.5278, 0.8995, 0.5278, 0.8928, 0.5278, 0.8995, 0.5278, 0.9062, 0.5278, 0.9062, 0.5278, 0.8995, 0.5278, 0.9062, 0.5278, 0.913, 0.5278, 0.913, 0.5278, 0.9062, 0.5278, 0.8928, 0.9722, 0.8995, 0.9722, 0.8906, 1.0, 0.875, 1.0, 0.8995, 0.9722, 0.9062, 0.9722, 0.9062, 1.0, 0.8906, 1.0, 0.9062, 0.9722, 0.913, 0.9722, 0.9219, 1.0, 0.9062, 1.0, 0.9197, 0.5278, 0.913, 0.5278, 0.9219, 0.5, 0.9375, 0.5, 0.913, 0.5278, 0.9062, 0.5278, 0.9062, 0.5, 0.9219, 0.5, 0.9062, 0.5278, 0.8995, 0.5278, 0.8906, 0.5, 0.9062, 0.5, 0.9838, 0.5253, 0.9838, 0.9747, 0.9763, 0.9747, 0.9763, 0.5253, 0.9763, 0.5253, 0.9763, 0.9747, 0.9688, 0.9747, 0.9688, 0.5253, 0.9688, 0.5253, 0.9688, 0.9747, 0.9612, 0.9747, 0.9612, 0.5253, 0.9537, 0.5253, 0.9612, 0.5253, 0.9612, 0.5253, 0.9537, 0.5253, 0.9612, 0.5253, 0.9687, 0.5253, 0.9688, 0.5253, 0.9612, 0.5253, 0.9687, 0.5253, 0.9763, 0.5253, 0.9763, 0.5253, 0.9688, 0.5253, 0.9838, 0.9747, 0.9763, 0.9747, 0.9763, 0.9747, 0.9838, 0.9747, 0.9763, 0.9747, 0.9687, 0.9747, 0.9688, 0.9747, 0.9763, 0.9747, 0.9687, 0.9747, 0.9612, 0.9747, 0.9612, 0.9747, 0.9688, 0.9747, 0.9537, 0.9747, 0.9612, 0.9747, 0.9531, 1.0, 0.9375, 1.0, 0.9612, 0.9747, 0.9687, 0.9747, 0.9688, 1.0, 0.9531, 1.0, 0.9687, 0.9747, 0.9763, 0.9747, 0.9844, 1.0, 0.9688, 1.0, 0.9838, 0.5253, 0.9763, 0.5253, 0.9844, 0.5, 1.0, 0.5, 0.9763, 0.5253, 0.9687, 0.5253, 0.9687, 0.5, 0.9844, 0.5, 0.9687, 0.5253, 0.9612, 0.5253, 0.9531, 0.5, 0.9687, 0.5, 0.9537, 0.5253, 0.9612, 0.5253, 0.9612, 0.5253, 0.9537, 0.5253, 0.9612, 0.5253, 0.9687, 0.5253, 0.9687, 0.5253, 0.9612, 0.5253, 0.9687, 0.5253, 0.9763, 0.5253, 0.9763, 0.5253, 0.9687, 0.5253, 0.9838, 0.9747, 0.9763, 0.9747, 0.9763, 0.9747, 0.9838, 0.9747, 0.9763, 0.9747, 0.9687, 0.9747, 0.9687, 0.9747, 0.9763, 0.9747, 0.9687, 0.9747, 0.9612, 0.9747, 0.9612, 0.9747, 0.9687, 0.9747, 0.0447, 0.9722, 0.03797, 0.9722, 0.03797, 0.9722, 0.0447, 0.9722, 0.03797, 0.9722, 0.03125, 0.9722, 0.03125, 0.9722, 0.03797, 0.9722, 0.03125, 0.9722, 0.02453, 0.9722, 0.02453, 0.9722, 0.03125, 0.9722, 0.0178, 0.5278, 0.02453, 0.5278, 0.02453, 0.5278, 0.0178, 0.5278, 0.02453, 0.5278, 0.03125, 0.5278, 0.03125, 0.5278, 0.02453, 0.5278, 0.03125, 0.5278, 0.03797, 0.5278, 0.03797, 0.5278, 0.03125, 0.5278, 0.0447, 0.5278, 0.0447, 0.9722, 0.03797, 0.9722, 0.03797, 0.5278, 0.03797, 0.5278, 0.03797, 0.9722, 0.03125, 0.9722, 0.03125, 0.5278, 0.03125, 0.5278, 0.03125, 0.9722, 0.02453, 0.9722, 0.02453, 0.5278, 0.0447, 0.9722, 0.03797, 0.9722, 0.03797, 0.9722, 0.0447, 0.9722, 0.03797, 0.9722, 0.03125, 0.9722, 0.03125, 0.9722, 0.03797, 0.9722, 0.03125, 0.9722, 0.02453, 0.9722, 0.02453, 0.9722, 0.03125, 0.9722, 0.0178, 0.5278, 0.02453, 0.5278, 0.02453, 0.5278, 0.0178, 0.5278, 0.02453, 0.5278, 0.03125, 0.5278, 0.03125, 0.5278, 0.02453, 0.5278, 0.03125, 0.5278, 0.03797, 0.5278, 0.03797, 0.5278, 0.03125, 0.5278, 0.0178, 0.9722, 0.02453, 0.9722, 0.01562, 1.0, 0.0, 1.0, 0.02453, 0.9722, 0.03125, 0.9722, 0.03125, 1.0, 0.01562, 1.0, 0.03125, 0.9722, 0.03797, 0.9722, 0.04688, 1.0, 0.03125, 1.0, 0.0447, 0.5278, 0.03797, 0.5278, 0.04688, 0.5, 0.0625, 0.5, 0.03797, 0.5278, 0.03125, 0.5278, 0.03125, 0.5, 0.04688, 0.5, 0.03125, 0.5278, 0.02453, 0.5278, 0.01562, 0.5, 0.03125, 0.5, 0.1088, 0.9747, 0.1013, 0.9747, 0.1013, 0.9747, 0.1088, 0.9747, 0.1013, 0.9747, 0.09375, 0.9747, 0.09375, 0.9747, 0.1013, 0.9747, 0.09375, 0.9747, 0.08622, 0.9747, 0.08622, 0.9747, 0.09375, 0.9747, 0.1088, 0.5253, 0.1088, 0.9747, 0.1013, 0.9747, 0.1013, 0.5253, 0.1013, 0.5253, 0.1013, 0.9747, 0.09375, 0.9747, 0.09375, 0.5253, 0.09375, 0.5253, 0.09375, 0.9747, 0.08622, 0.9747, 0.08622, 0.5253, 0.1088, 0.9747, 0.1013, 0.9747, 0.1013, 0.9747, 0.1088, 0.9747, 0.1013, 0.9747, 0.09375, 0.9747, 0.09375, 0.9747, 0.1013, 0.9747, 0.09375, 0.9747, 0.08622, 0.9747, 0.08622, 0.9747, 0.09375, 0.9747, 0.0787, 0.5253, 0.08622, 0.5253, 0.08622, 0.5253, 0.0787, 0.5253, 0.08622, 0.5253, 0.09375, 0.5253, 0.09375, 0.5253, 0.08622, 0.5253, 0.09375, 0.5253, 0.1013, 0.5253, 0.1013, 0.5253, 0.09375, 0.5253, 0.0787, 0.5253, 0.08622, 0.5253, 0.08622, 0.5253, 0.0787, 0.5253, 0.08622, 0.5253, 0.09375, 0.5253, 0.09375, 0.5253, 0.08622, 0.5253, 0.09375, 0.5253, 0.1013, 0.5253, 0.1013, 0.5253, 0.09375, 0.5253, 0.0787, 0.9747, 0.08622, 0.9747, 0.07812, 1.0, 0.0625, 1.0, 0.08622, 0.9747, 0.09375, 0.9747, 0.09375, 1.0, 0.07812, 1.0, 0.09375, 0.9747, 0.1013, 0.9747, 0.1094, 1.0, 0.09375, 1.0, 0.1088, 0.5253, 0.1013, 0.5253, 0.1094, 0.5, 0.125, 0.5, 0.1013, 0.5253, 0.09375, 0.5253, 0.09375, 0.5, 0.1094, 0.5, 0.09375, 0.5253, 0.08622, 0.5253, 0.07812, 0.5, 0.09375, 0.5])
me_cylinder.update()

# ---- objects
ob_cylinder = bpy.data.objects.new('Cylinder', me_cylinder)

# ---- transforms, parenting, visibility, modifiers, constraints
ob_cylinder.location = (0.0, 0.0, 0.0)
ob_cylinder.scale = (1.777, 1.777, 0.4282)

# ---- collection membership
col_collection.objects.link(ob_cylinder)

# ---- scene / render settings (as saved in the file)
scene.frame_start = 1; scene.frame_end = 250; scene.frame_set(1)
scene.render.engine = 'BLENDER_EEVEE_NEXT'
bpy.context.view_layer.update()

# ---- added for rendering (the .blend has no active camera and no usable light): camera, sun
cam_auto = bpy.data.cameras.new('AutoCamera')
cam_auto.lens = 50.0
cam_auto.sensor_width = 36.0
cam_auto.clip_end = 1000.0
ob_auto_camera = bpy.data.objects.new('AutoCamera', cam_auto)
scene.collection.objects.link(ob_auto_camera)
ob_auto_camera.location = (4.71767, -5.6612, 3.77413)
ob_auto_camera.rotation_euler = (1.09748, -7.21219e-08, 0.694738)
scene.camera = ob_auto_camera
light_auto_sun = bpy.data.lights.new('AutoSun', 'SUN')
light_auto_sun.energy = 3.0
light_auto_sun.angle = 0.0523599
ob_auto_sun = bpy.data.objects.new('AutoSun', light_auto_sun)
scene.collection.objects.link(ob_auto_sun)
ob_auto_sun.rotation_euler = (0.872665, 0.174533, 0.523599)
bpy.context.view_layer.update()
